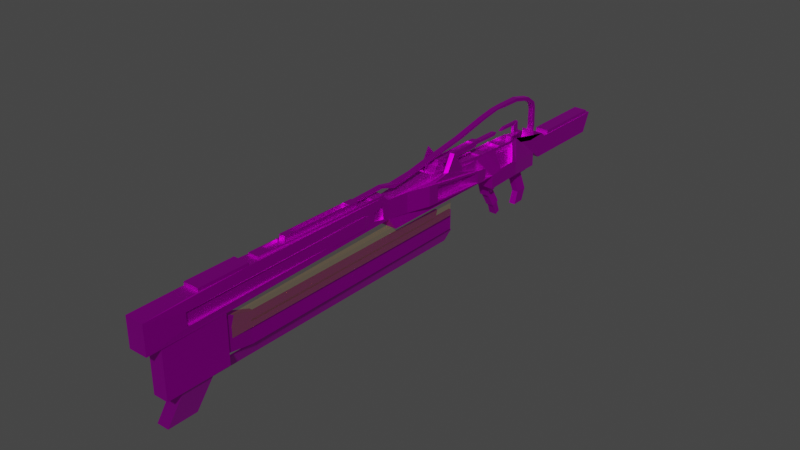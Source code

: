 # Source: electrogun.blend  (saved by Blender 4.4.30; exported with 4.5.12 LTS)
import bpy
from mathutils import Matrix  # noqa: F401  (used for matrix-valued properties, if any)

bpy.ops.wm.read_factory_settings(use_empty=True)
scene = bpy.context.scene
scene.name = 'Scene'

# ---- collections
col_collection = bpy.data.collections.new('Collection'); scene.collection.children.link(col_collection)

# ---- images (referenced by path relative to the original .blend; pixels are not part of the script)
import os
ASSET_DIR = os.environ.get("B2B_ASSET_DIR", "")  # directory of the original .blend (textures are referenced by path, not embedded)
HERE = os.path.dirname(os.path.abspath(__file__))  # packed textures are extracted next to this script under _unpacked/

def load_image(name, relpath, width, height, colorspace="sRGB"):
    """Load a texture the original file referenced (path relative to the .blend, or extracted next to this script)."""
    p = next((c for c in (os.path.join(HERE, relpath), os.path.join(ASSET_DIR, relpath)) if relpath and os.path.exists(c)), "")
    if p:
        img = bpy.data.images.load(p, check_existing=True)
        img.name = name
    else:  # same state as the original file: an image datablock whose file is absent (Cycles renders it pink)
        img = bpy.data.images.new(name, width, height)
        img.source = "FILE"
        img.filepath = "//" + (relpath or name)
    img.colorspace_settings.name = colorspace
    return img
img_metalbridgebeam1_jpg = load_image('metalbridgebeam1.jpg', 'metalbridgebeam1.jpg', 1024, 1024, 'sRGB')

# ---- materials (node trees are filled in below, after node groups)
mat_material_001 = bpy.data.materials.new('Material.001')
mat_material_001.use_transparent_shadow = False
mat_material_011 = bpy.data.materials.new('Material.011')
mat_material_011.surface_render_method = 'BLENDED'
mat_material_011.blend_method = 'BLEND'
mat_material_011.use_transparent_shadow = False

# ---- material node trees
mat_material_001.use_nodes = True; mat_material_001.node_tree.nodes.clear()
_N = mat_material_001.node_tree.nodes; _L = mat_material_001.node_tree.links
n0 = _N.new('ShaderNodeOutputMaterial'); n0.name = 'Material Output'; n0.location = (300, 300)
n1 = _N.new('ShaderNodeBsdfPrincipled'); n1.name = 'Principled BSDF'; n1.location = (10, 300)
n1.distribution = 'GGX'
n1.subsurface_method = 'BURLEY'
n1.inputs[1].default_value = 1.0
n1.inputs[3].default_value = 1.45
n1.inputs[27].default_value = (0.0, 0.0, 0.0, 1.0)
n1.inputs[28].default_value = 1.0
n2 = _N.new('ShaderNodeTexImage'); n2.name = 'Image Texture'; n2.location = (-373, 271)
n2.image = img_metalbridgebeam1_jpg
_L.new(n1.outputs[0], n0.inputs[0])
_L.new(n2.outputs[0], n1.inputs[0])
n0.is_active_output = True
mat_material_011.use_nodes = True; mat_material_011.node_tree.nodes.clear()
_N = mat_material_011.node_tree.nodes; _L = mat_material_011.node_tree.links
n0 = _N.new('ShaderNodeOutputMaterial'); n0.name = 'Material Output'; n0.location = (300, 300)
n1 = _N.new('ShaderNodeBsdfPrincipled'); n1.name = 'Principled BSDF'; n1.location = (10, 300)
n1.distribution = 'GGX'
n1.subsurface_method = 'BURLEY'
n1.inputs[0].default_value = (1.0, 0.5741, 0.02773, 1.0)
n1.inputs[3].default_value = 1.45
n1.inputs[4].default_value = 0.06364
n1.inputs[27].default_value = (0.0, 0.0, 0.0, 1.0)
n1.inputs[28].default_value = 1.0
_L.new(n1.outputs[0], n0.inputs[0])
n0.is_active_output = True

# ---- world
world_world = bpy.data.worlds.new('World'); scene.world = world_world
world_world.use_nodes = True; world_world.node_tree.nodes.clear()
_N = world_world.node_tree.nodes; _L = world_world.node_tree.links
n0 = _N.new('ShaderNodeOutputWorld'); n0.name = 'World Output'; n0.location = (300, 300)
n1 = _N.new('ShaderNodeBackground'); n1.name = 'Background'; n1.location = (10, 300)
n1.inputs[0].default_value = (0.05088, 0.05088, 0.05088, 1.0)
_L.new(n1.outputs[0], n0.inputs[0])
n0.is_active_output = True
world_world.color = (0.05088, 0.05088, 0.05088)
world_world.use_sun_shadow = False
world_world.sun_shadow_jitter_overblur = 0.0

# ---- meshes
me_cube_001 = bpy.data.meshes.new('Cube.001')
me_cube_001.from_pydata([(-0.04594, -5.599, 0.5293), (-0.04594, -5.599, 0.799), (0.01948, -1.079, 0.5809), (0.01948, -1.079, 0.7545), (0.3526, -5.599, 0.5293), (0.3526, -5.599, 0.799), (0.2872, -1.079, 0.5809), (0.2872, -1.079, 0.7545), (-0.007955, 2.041, 0.7805), (-0.007955, 2.041, 0.4312), (0.3146, 2.041, 0.4312), (0.3146, 2.041, 0.7805), (-0.008958, 3.301, 0.7536), (-0.1739, 3.085, 0.4296), (0.4806, 3.085, 0.4296), (0.3156, 3.301, 0.7536), (0.006824, 4.33, 0.5879), (-0.002944, 4.15, 0.2326), (0.3096, 4.15, 0.2326), (0.2998, 4.33, 0.5879), (0.006655, 4.696, 0.502), (-0.002944, 4.352, 0.071), (0.3096, 4.352, 0.071), (0.3, 4.696, 0.502), (0.006655, 6.283, 0.502), (-0.002944, 6.222, 0.071), (0.3096, 6.222, 0.071), (0.3, 6.283, 0.502), (-0.04093, -0.2019, 0.4482), (0.002364, -6.117, 0.3801), (-0.0166, -5.303, 1.02), (-0.04093, -0.2019, 0.882), (0.3476, -0.2019, 0.882), (0.3476, -0.2019, 0.4482), (0.3264, -6.117, 0.3801), (0.3232, -5.303, 1.02), (0.002729, -1.368, 0.5293), (0.002729, -5.599, 0.5293), (0.002729, -5.599, 0.799), (0.002729, -1.368, 0.799), (0.3039, -1.368, 0.799), (0.3039, -1.368, 0.5293), (0.3039, -5.599, 0.5293), (0.3039, -5.599, 0.799), (0.3526, -0.5438, 0.2484), (-0.04594, -0.5438, 0.2484), (0.3096, 2.381, 0.2221), (-0.002944, 2.381, 0.2221), (0.008903, 2.419, 0.7754), (0.2977, 2.419, 0.7754), (0.008903, 2.965, 0.7628), (0.2977, 2.965, 0.7628), (0.05566, 3.832, 0.6087), (0.251, 3.832, 0.6087), (-0.002944, 2.248, 0.7794), (0.3096, 2.248, 0.7794), (0.05566, 3.31, 0.7212), (0.251, 3.31, 0.7212), (0.008903, 2.418, 0.7326), (0.2977, 2.418, 0.7326), (0.008903, 2.964, 0.7201), (0.2977, 2.964, 0.7201), (0.2989, 2.546, -0.003786), (0.00779, 2.546, -0.003786), (0.2448, 3.327, 0.07038), (0.06183, 3.327, 0.07038), (0.2448, 4.045, -0.04711), (0.06183, 4.045, -0.04711), (0.2989, 2.793, 0.01578), (0.00779, 2.793, 0.01578), (0.3096, 4.15, -0.06418), (-0.002944, 4.15, -0.06418), (0.2363, 3.395, 0.08787), (0.07038, 3.395, 0.08787), (0.2363, 3.978, -0.007578), (0.07038, 3.978, -0.007578), (0.2448, 3.327, 0.09889), (0.06183, 3.327, 0.09889), (0.2448, 4.045, -0.0186), (0.06183, 4.045, -0.0186), (0.2251, 3.552, -0.1407), (0.08157, 3.552, -0.1407), (0.2251, 3.821, -0.1344), (0.08157, 3.821, -0.1344), (-0.001532, 0.5709, 0.9611), (0.0571, -4.776, 0.08334), (0.3082, 0.5709, 0.9611), (0.2717, -4.776, 0.08334), (0.03674, 1.466, 0.8509), (-0.1694, 2.674, 0.4137), (0.2699, 1.466, 0.8509), (0.476, 2.674, 0.4137), (-0.1106, 0.1945, 0.8567), (-0.09375, -0.03274, 0.4482), (0.4172, 0.1945, 0.8567), (0.4004, -0.03274, 0.4482), (-0.0834, 1.738, 0.6187), (-0.06077, 1.839, 0.3218), (0.3901, 1.738, 0.6187), (0.3674, 1.839, 0.3218), (-0.1703, 0.3857, 0.8567), (-0.1882, 0.5529, 0.4639), (0.4769, 0.3857, 0.8567), (0.4949, 0.5529, 0.4639), (-0.1431, 1.929, 0.6187), (-0.1647, 1.889, 0.3737), (0.4498, 1.929, 0.6187), (0.4713, 1.889, 0.3737), (0.03871, -3.97, 1.02), (0.2679, -3.97, 1.02), (-0.01263, 2.674, 0.7713), (0.3193, 2.674, 0.7713), (0.02274, 0.7038, 0.8663), (0.2839, 0.7038, 0.8663), (0.0397, 1.113, 0.8043), (0.2669, 1.113, 0.8043), (-0.001532, 0.5599, 0.8881), (0.3082, 0.5599, 0.8881), (0.02735, 1.257, 0.7825), (0.2793, 1.257, 0.7825), (0.0507, 0.8217, 1.043), (0.256, 0.8217, 1.043), (0.06069, 1.043, 0.9401), (0.246, 1.043, 0.9401), (0.02274, 0.7446, 1.079), (0.2839, 0.7446, 1.079), (0.0397, 1.12, 0.9041), (0.2669, 1.12, 0.9041), (0.07363, 1.079, 1.126), (0.22, 1.067, 1.129), (0.0827, 1.041, 1.017), (0.238, 1.028, 1.02), (0.04134, 0.8854, 1.148), (0.2458, 0.8679, 1.153), (0.07081, 1.071, 0.9926), (0.2554, 1.055, 0.9968), (0.09055, 2.182, 1.095), (0.2109, 2.185, 1.105), (0.09977, 2.129, 1.04), (0.2139, 2.132, 1.05), (0.07366, 2.045, 1.126), (0.22, 2.049, 1.139), (0.0827, 2.097, 1.005), (0.238, 2.101, 1.018), (0.1027, 2.842, 1.076), (0.2022, 2.845, 1.085), (0.1071, 2.817, 1.05), (0.2036, 2.819, 1.058), (0.09055, 2.855, 1.09), (0.2109, 2.859, 1.1), (0.09977, 2.803, 1.035), (0.2139, 2.806, 1.044), (-0.002944, 3.135, 0.7589), (0.3096, 3.135, 0.7589), (0.006824, 4.136, 0.5777), (0.2998, 4.136, 0.5777), (0.08914, 3.37, 0.6791), (0.2175, 3.37, 0.6791), (0.08914, 3.76, 0.5952), (0.2175, 3.76, 0.5952), (0.05566, 3.304, 0.6934), (0.251, 3.304, 0.6934), (0.05566, 3.826, 0.5809), (0.251, 3.826, 0.5809), (0.1136, 3.488, 0.8228), (0.1931, 3.488, 0.8228), (0.1136, 3.724, 0.8345), (0.1931, 3.724, 0.8345), (0.08914, 3.408, 0.8187), (0.2175, 3.408, 0.8187), (0.08914, 3.805, 0.8385), (0.2175, 3.805, 0.8385), (0.1169, 3.536, 0.7628), (0.1897, 3.536, 0.7628), (0.1169, 3.683, 0.7701), (0.1897, 3.683, 0.7701), (0.1136, 3.492, 0.7606), (0.1931, 3.492, 0.7606), (0.1136, 3.727, 0.7723), (0.1931, 3.727, 0.7723), (0.1191, 3.534, 1.045), (0.1875, 3.534, 1.045), (0.1191, 3.654, 1.098), (0.1875, 3.654, 1.098), (0.1169, 3.527, 1.041), (0.1897, 3.527, 1.041), (0.1169, 3.662, 1.101), (0.1897, 3.662, 1.101), (0.1191, 3.534, 1.045), (0.1875, 3.534, 1.045), (0.1191, 3.654, 1.098), (0.1875, 3.654, 1.098), (0.1191, 3.053, 1.045), (0.1875, 3.053, 1.045), (0.1191, 3.173, 1.098), (0.1875, 3.173, 1.098), (0.4863, 2.382, 0.0571), (-0.1797, 2.382, 0.0571), (0.4863, 3.223, 0.08746), (-0.1797, 3.223, 0.08746), (0.241, 2.6, -0.2362), (0.0656, 2.6, -0.2362), (0.241, 2.772, -0.1731), (0.0656, 2.772, -0.1731), (0.2486, 2.57, -0.2472), (0.05808, 2.57, -0.2472), (0.2486, 2.802, -0.162), (0.05808, 2.802, -0.162), (0.3026, 2.73, -0.4971), (0.1407, 2.73, -0.4971), (0.3026, 2.848, -0.4538), (0.1407, 2.848, -0.4538), (0.01722, 2.184, 0.8343), (-0.1797, 2.382, 0.3539), (0.2894, 2.184, 0.8343), (0.4863, 2.382, 0.3539), (-0.002944, 3.455, 0.7993), (-0.1797, 3.223, 0.3842), (0.3096, 3.455, 0.7993), (0.4863, 3.223, 0.3842), (0.007889, 2.717, 0.7424), (-0.1448, 2.717, 0.3934), (0.2988, 2.717, 0.7424), (0.4514, 2.717, 0.3934), (0.01216, 3.256, 0.7259), (-0.15, 3.044, 0.4079), (0.2945, 3.256, 0.7259), (0.4566, 3.044, 0.4079), (0.3674, 1.839, 0.5934), (0.4004, -0.03274, 0.882), (-0.06077, 1.839, 0.5934), (-0.09375, -0.03274, 0.882), (0.4713, 1.889, 0.5845), (0.4949, 0.5529, 0.7905), (-0.1647, 1.889, 0.5845), (-0.1882, 0.5529, 0.7905), (0.3901, 1.276, 0.7074), (0.4172, 0.8172, 0.9454), (-0.0834, 1.276, 0.7074), (-0.1106, 0.8172, 0.9454), (0.4498, 1.333, 0.7074), (0.4769, 0.874, 0.9454), (-0.1431, 1.333, 0.7074), (-0.1703, 0.874, 0.9454), (0.4079, 1.336, 0.9215), (0.4317, 1.049, 1.27), (-0.1013, 1.336, 0.9215), (-0.1251, 1.049, 1.27), (0.4353, 1.36, 0.9113), (0.4591, 1.073, 1.26), (-0.1286, 1.36, 0.9113), (-0.1524, 1.073, 1.26), (0.3901, 1.343, 0.9024), (0.4172, 1.014, 1.301), (-0.0834, 1.343, 0.9024), (-0.1106, 1.014, 1.301), (0.4498, 1.395, 0.8801), (0.4769, 1.067, 1.279), (-0.1431, 1.395, 0.8801), (-0.1703, 1.067, 1.279), (0.4079, 1.282, 0.8747), (0.4317, 0.9949, 1.223), (-0.1013, 1.282, 0.8747), (-0.1251, 0.9949, 1.223), (0.4353, 1.306, 0.8645), (0.4591, 1.019, 1.213), (-0.1286, 1.306, 0.8645), (-0.1524, 1.019, 1.213), (-0.04594, -6.424, 0.9869), (0.0202, -0.804, 0.9861), (0.2864, -0.804, 0.9861), (0.3526, -6.424, 0.9869), (-0.0166, -5.303, 1.085), (-0.0166, -4.232, 1.085), (0.3232, -4.232, 1.085), (0.3232, -5.303, 1.085), (0.01948, -0.8308, 0.8111), (0.2872, -0.8308, 0.8111), (-0.0166, -4.232, 1.02), (0.3232, -4.232, 1.02), (0.04175, -1.092, 1.036), (0.2649, -1.092, 1.036), (0.05686, -3.678, 1.064), (0.2498, -3.678, 1.064), (0.0202, -0.802, 1.033), (0.2864, -0.802, 1.033), (0.03871, -3.968, 1.067), (0.2679, -3.968, 1.067), (0.07407, -1.475, 1.001), (0.2326, -1.475, 1.001), (0.08471, -3.296, 1.02), (0.2219, -3.296, 1.02), (0.04175, -1.093, 0.9965), (0.2649, -1.093, 0.9965), (0.05686, -3.679, 1.024), (0.2498, -3.679, 1.024), (0.08992, -1.688, 1.14), (0.2167, -1.688, 1.14), (0.09806, -3.081, 1.155), (0.2086, -3.081, 1.155), (0.07407, -1.474, 1.138), (0.2326, -1.474, 1.138), (0.08471, -3.294, 1.157), (0.2219, -3.294, 1.157), (0.08992, -1.689, 1.032), (0.2167, -1.689, 1.032), (0.09806, -3.082, 1.047), (0.2086, -3.082, 1.047), (0.01948, -0.8308, 0.536), (-0.04594, -6.424, 0.3801), (0.2872, -0.8308, 0.536), (0.3526, -6.424, 0.3801), (0.0571, -4.776, -0.4235), (0.02585, -5.77, -0.6294), (0.2717, -4.776, -0.4235), (0.3029, -5.77, -0.6294), (0.3264, -4.776, 0.3801), (0.002364, -4.776, 0.3801), (0.1234, -5.145, -0.6396), (0.07276, -5.145, -0.6396), (0.192, -4.151, -0.08792), (0.1367, -4.151, -0.08792), (0.2136, -4.162, -0.5579), (0.1152, -4.162, -0.5579), (0.1895, 1.375, -0.1207), (0.1393, 1.375, -0.1207), (0.1895, 1.375, -0.5579), (0.1393, 1.375, -0.5579), (0.2717, -4.711, 0.2781), (0.0571, -4.711, 0.2781), (0.192, -4.108, 0.0412), (0.1367, -4.108, 0.0412), (0.2136, -4.162, -0.1207), (0.1152, -4.162, -0.1207), (0.2136, -4.097, 0.074), (0.1152, -4.097, 0.074), (0.192, 0.886, -0.08792), (0.1367, 0.886, -0.08792), (0.192, 0.9289, 0.0412), (0.1367, 0.9289, 0.0412), (0.009897, 2.674, 0.7466), (-0.1469, 2.674, 0.389), (0.2968, 2.674, 0.7466), (0.4535, 2.674, 0.389), (0.01357, 3.301, 0.7289), (-0.1514, 3.085, 0.405), (0.2931, 3.301, 0.7289), (0.458, 3.085, 0.405), (0.007889, 2.717, 0.66), (-0.1448, 2.717, 0.311), (0.2988, 2.717, 0.66), (0.4514, 2.717, 0.311), (0.01216, 3.256, 0.6435), (-0.15, 3.044, 0.3255), (0.2945, 3.256, 0.6435), (0.4566, 3.044, 0.3255), (0.01948, -0.6781, 0.8841), (0.01948, -0.6781, 0.4765), (0.2872, -0.6781, 0.8841), (0.2872, -0.6781, 0.4765), (0.01948, -1.232, 0.7579), (0.01948, -1.232, 0.5767), (0.2872, -1.232, 0.7579), (0.2872, -1.232, 0.5767), (0.0617, -0.8308, 0.8111), (0.0617, -0.8308, 0.536), (0.2449, -0.8308, 0.8111), (0.2449, -0.8308, 0.536), (0.0617, -1.079, 0.7545), (0.0617, -1.079, 0.5809), (0.2449, -1.079, 0.7545), (0.2449, -1.079, 0.5809), (0.06226, 0.9124, 1.125), (0.2314, 0.8979, 1.129), (0.06226, 2.213, 1.127), (0.2314, 2.218, 1.141), (0.07495, 1.079, 1.102), (0.2213, 1.067, 1.104), (0.07498, 2.046, 1.102), (0.2213, 2.049, 1.115), (-0.002944, 2.382, 0.8297), (0.3096, 2.382, 0.8297), (0.02735, 1.268, 0.8555), (0.2793, 1.268, 0.8555), (0.01722, 2.183, 0.7972), (0.2894, 2.183, 0.7972), (0.03674, 1.465, 0.8138), (0.2699, 1.465, 0.8138), (-0.1929, 0.2849, 0.882), (-0.1929, 0.2849, 0.4482), (0.4996, 0.2849, 0.882), (0.4996, 0.2849, 0.4482), (-0.16, 2.157, 0.5934), (-0.16, 2.157, 0.3218), (0.4666, 2.157, 0.5934), (0.4666, 2.157, 0.3218), (-0.07294, 0.1105, 0.7905), (-0.07294, 0.1105, 0.4639), (0.3796, 0.1105, 0.7905), (0.3796, 0.1105, 0.4639), (-0.0494, 1.446, 0.5845), (-0.0494, 1.446, 0.3737), (0.3561, 1.446, 0.5845), (0.3561, 1.446, 0.3737), (-0.002944, 4.458, 0.5946), (0.3096, 4.458, 0.5946), (-0.002944, 4.007, 0.571), (0.3096, 4.007, 0.571), (0.02119, 4.272, 0.6842), (0.2855, 4.272, 0.6842), (0.02119, 4.181, 0.7324), (0.2855, 4.181, 0.7324), (0.006824, 4.312, 0.6627), (0.2998, 4.312, 0.6627), (0.006824, 4.14, 0.7539), (0.2998, 4.14, 0.7539), (0.08996, 4.235, 0.6435), (0.2167, 4.235, 0.6435), (0.08996, 4.168, 0.6793), (0.2167, 4.168, 0.6793), (0.02119, 4.247, 0.6373), (0.2855, 4.247, 0.6373), (0.02119, 4.156, 0.6855), (0.2855, 4.156, 0.6855), (0.08996, 4.277, 0.8136), (0.2167, 4.277, 0.8136), (0.08996, 4.201, 0.8095), (0.2167, 4.201, 0.8095), (0.08996, 4.261, 1.253), (0.2167, 4.261, 1.253), (0.08996, 4.203, 1.203), (0.2167, 4.203, 1.203), (0.08996, 4.22, 1.374), (0.2167, 4.22, 1.374), (0.08996, 4.162, 1.324), (0.2167, 4.162, 1.324), (0.09529, 4.22, 1.374), (0.222, 4.22, 1.374), (0.09529, 4.162, 1.324), (0.222, 4.162, 1.324), (0.09529, 3.986, 1.543), (0.222, 3.986, 1.543), (0.09529, 3.958, 1.472), (0.222, 3.958, 1.472), (0.09544, 3.577, 1.64), (0.2222, 3.577, 1.64), (0.09515, 3.548, 1.57), (0.2219, 3.548, 1.569), (0.09544, 3.05, 1.635), (0.2222, 3.051, 1.635), (0.09515, 3.097, 1.575), (0.2219, 3.097, 1.574), (0.09544, 2.785, 1.622), (0.2222, 2.785, 1.622), (0.09515, 2.853, 1.587), (0.2219, 2.853, 1.587), (0.09545, 2.353, 1.549), (0.2222, 2.353, 1.549), (0.09516, 2.421, 1.514), (0.2219, 2.421, 1.514), (0.2222, 2.353, 1.549), (0.09545, 2.353, 1.549), (0.09516, 2.421, 1.514), (0.2219, 2.421, 1.514), (0.09602, 1.595, 1.38), (0.2227, 1.596, 1.38), (0.09573, 1.663, 1.345), (0.2225, 1.664, 1.345), (0.09604, 0.5549, 1.216), (0.2228, 0.5555, 1.216), (0.09575, 0.6228, 1.181), (0.2225, 0.6233, 1.181), (0.09605, 0.1185, 1.138), (0.2228, 0.119, 1.138), (0.09576, 0.1864, 1.103), (0.2225, 0.1869, 1.103), (0.09606, -0.4351, 1.094), (0.2228, -0.4349, 1.093), (0.09577, -0.4344, 1.017), (0.2225, -0.4341, 1.017), (0.115, -0.7568, 1.17), (0.2038, -0.7566, 1.17), (0.1148, -0.7562, 1.117), (0.2036, -0.7561, 1.116), (0.08891, -1.734, 1.12), (0.1777, -1.734, 1.12), (0.08871, -1.734, 1.066), (0.1775, -1.734, 1.066), (-0.002944, 4.554, 0.502), (0.3096, 4.554, 0.502), (-0.002944, 6.424, 0.502), (0.3096, 6.424, 0.502), (0.01497, 5.838, 0.5878), (0.2917, 5.838, 0.5878), (0.01497, 6.203, 0.5878), (0.2917, 6.203, 0.5878), (0.004647, 4.685, 0.5878), (0.302, 4.685, 0.5878), (0.004647, 6.293, 0.5878), (0.302, 6.293, 0.5878), (0.3094, 2.703, -0.507), (0.1339, 2.703, -0.507), (0.3094, 2.875, -0.4439), (0.1339, 2.875, -0.4439), (0.3026, 2.822, -0.748), (0.1407, 2.822, -0.748), (0.3026, 2.94, -0.7047), (0.1407, 2.94, -0.7047), (0.2363, 3.391, -0.1445), (0.07038, 3.391, -0.1445), (0.2363, 3.982, -0.1307), (0.07038, 3.982, -0.1307), (0.3449, 3.56, -0.481), (0.2014, 3.56, -0.481), (0.3449, 3.829, -0.4747), (0.2014, 3.829, -0.4747), (0.3449, 3.464, -0.746), (0.2014, 3.464, -0.746), (0.3449, 3.733, -0.7397), (0.2014, 3.733, -0.7397), (0.002364, -4.776, -0.6294), (0.002364, -6.117, -0.6294), (0.3264, -4.776, -0.6294), (0.3264, -6.117, -0.6294), (-0.09378, -5.145, -0.9601), (-0.4996, -5.77, -1.64), (-0.04315, -5.145, -0.9601), (-0.2225, -5.77, -1.64), (0.3029, -5.123, -0.6294), (0.02585, -5.123, -0.6294), (-0.2225, -5.123, -1.64), (-0.4996, -5.123, -1.64), (0.1234, 1.492, -0.6396), (0.07276, 1.492, -0.6396), (-0.04315, 1.492, -0.9601), (-0.09378, 1.492, -0.9601)], [], [(363, 362, 40, 41), (32, 33, 95, 229), (362, 5, 43, 40), (311, 271, 268, 309), (34, 29, 521, 523), (35, 279, 274, 275), (12, 13, 345, 344), (359, 357, 45, 44), (86, 383, 119, 117), (10, 11, 228, 99), (218, 219, 18, 405), (110, 12, 344, 340), (213, 217, 199, 197), (216, 380, 54, 152), (404, 405, 489, 488), (17, 18, 70, 71), (404, 216, 152, 406), (217, 216, 404, 17), (21, 488, 490, 25), (17, 404, 488, 21), (405, 18, 22, 489), (18, 17, 21, 22), (25, 490, 491, 26), (489, 22, 26, 491), (22, 21, 25, 26), (27, 24, 498, 499), (0, 361, 357, 309), (1, 0, 309, 268), (360, 1, 268, 356), (2, 3, 368, 369), (308, 2, 369, 365), (363, 4, 311, 359), (5, 362, 358, 271), (4, 5, 271, 311), (37, 38, 39, 36), (41, 40, 43, 42), (1, 360, 39, 38), (361, 0, 37, 36), (5, 4, 42, 43), (4, 363, 41, 42), (360, 361, 36, 39), (0, 1, 38, 37), (44, 45, 47, 46), (213, 215, 46, 47), (357, 213, 47, 45), (215, 359, 44, 46), (50, 48, 58, 60), (52, 56, 160, 162), (218, 405, 407, 153), (381, 218, 153, 55), (380, 381, 55, 54), (155, 19, 413, 415), (49, 48, 54, 55), (50, 51, 153, 152), (48, 50, 152, 54), (51, 49, 55, 153), (58, 59, 61, 60), (48, 49, 59, 58), (49, 51, 61, 59), (51, 50, 60, 61), (63, 69, 207, 205), (65, 67, 79, 77), (217, 17, 71, 199), (18, 219, 198, 70), (219, 215, 196, 198), (215, 213, 197, 196), (65, 64, 198, 199), (66, 67, 71, 70), (64, 66, 70, 198), (67, 65, 199, 71), (74, 72, 508, 510), (67, 66, 78, 79), (66, 64, 76, 78), (64, 65, 77, 76), (73, 72, 76, 77), (74, 75, 79, 78), (72, 74, 78, 76), (75, 73, 77, 79), (81, 83, 515, 513), (72, 73, 509, 508), (73, 75, 511, 509), (75, 74, 510, 511), (31, 28, 357, 356), (33, 32, 358, 359), (9, 8, 380, 213), (11, 10, 215, 381), (10, 33, 359, 215), (32, 11, 381, 358), (28, 9, 213, 357), (8, 31, 356, 380), (100, 92, 239, 243), (106, 98, 236, 240), (9, 28, 93, 97), (33, 10, 99, 95), (8, 9, 97, 230), (28, 31, 231, 93), (31, 8, 230, 231), (11, 32, 229, 228), (234, 105, 401, 400), (103, 107, 403, 399), (99, 228, 394, 395), (229, 95, 391, 390), (97, 93, 389, 393), (95, 99, 395, 391), (230, 97, 393, 392), (93, 231, 388, 389), (86, 84, 356, 358), (212, 88, 386, 384), (383, 86, 358, 381), (84, 382, 380, 356), (112, 113, 125, 124), (84, 86, 117, 116), (382, 84, 116, 118), (383, 382, 118, 119), (113, 112, 116, 117), (114, 115, 119, 118), (115, 113, 117, 119), (112, 114, 118, 116), (121, 123, 135, 133), (114, 112, 124, 126), (115, 114, 126, 127), (113, 115, 127, 125), (121, 120, 124, 125), (122, 123, 127, 126), (123, 121, 125, 127), (120, 122, 126, 124), (373, 131, 143, 375), (120, 121, 133, 132), (122, 120, 132, 134), (123, 122, 134, 135), (373, 372, 132, 133), (130, 131, 135, 134), (131, 373, 133, 135), (372, 130, 134, 132), (137, 139, 151, 149), (129, 141, 379, 377), (130, 372, 374, 142), (131, 130, 142, 143), (137, 136, 374, 375), (138, 139, 143, 142), (139, 137, 375, 143), (136, 138, 142, 374), (144, 145, 147, 146), (136, 137, 149, 148), (138, 136, 148, 150), (139, 138, 150, 151), (145, 144, 148, 149), (146, 147, 151, 150), (147, 145, 149, 151), (144, 146, 150, 148), (57, 56, 152, 153), (52, 53, 407, 406), (53, 57, 153, 407), (56, 52, 406, 152), (157, 159, 171, 169), (53, 52, 162, 163), (57, 53, 163, 161), (56, 57, 161, 160), (157, 156, 160, 161), (158, 159, 163, 162), (159, 157, 161, 163), (156, 158, 162, 160), (166, 164, 176, 178), (156, 157, 169, 168), (158, 156, 168, 170), (159, 158, 170, 171), (165, 164, 168, 169), (166, 167, 171, 170), (167, 165, 169, 171), (164, 166, 170, 168), (174, 172, 184, 186), (167, 166, 178, 179), (165, 167, 179, 177), (164, 165, 177, 176), (173, 172, 176, 177), (174, 175, 179, 178), (175, 173, 177, 179), (172, 174, 178, 176), (181, 183, 191, 189), (175, 174, 186, 187), (173, 175, 187, 185), (172, 173, 185, 184), (181, 180, 184, 185), (182, 183, 187, 186), (183, 181, 185, 187), (180, 182, 186, 184), (190, 188, 192, 194), (180, 181, 189, 188), (182, 180, 188, 190), (183, 182, 190, 191), (192, 193, 195, 194), (191, 190, 194, 195), (189, 191, 195, 193), (188, 189, 193, 192), (63, 62, 196, 197), (68, 69, 199, 198), (69, 63, 197, 199), (62, 68, 198, 196), (201, 203, 503, 501), (62, 63, 205, 204), (68, 62, 204, 206), (69, 68, 206, 207), (201, 200, 204, 205), (202, 203, 207, 206), (203, 201, 205, 207), (200, 202, 206, 204), (209, 211, 507, 505), (200, 201, 501, 500), (202, 200, 500, 502), (203, 202, 502, 503), (110, 89, 213, 380), (91, 111, 381, 215), (13, 12, 216, 217), (15, 14, 219, 218), (12, 110, 380, 216), (89, 13, 217, 213), (14, 91, 215, 219), (111, 15, 218, 381), (225, 221, 349, 353), (226, 222, 350, 354), (89, 110, 340, 341), (15, 111, 342, 346), (13, 89, 341, 345), (14, 15, 346, 347), (111, 91, 343, 342), (91, 14, 347, 343), (94, 98, 228, 229), (96, 92, 231, 230), (106, 102, 390, 394), (100, 104, 392, 388), (104, 96, 230, 392), (92, 100, 388, 231), (102, 94, 229, 390), (98, 106, 394, 228), (241, 240, 256, 257), (238, 242, 258, 254), (104, 100, 243, 242), (92, 96, 238, 239), (94, 102, 241, 237), (96, 104, 242, 238), (102, 106, 240, 241), (98, 94, 237, 236), (251, 247, 263, 267), (248, 244, 260, 264), (236, 237, 253, 252), (240, 236, 252, 256), (243, 239, 255, 259), (242, 243, 259, 258), (239, 238, 254, 255), (237, 241, 257, 253), (245, 244, 252, 253), (246, 247, 255, 254), (248, 249, 257, 256), (251, 250, 258, 259), (250, 246, 254, 258), (247, 251, 259, 255), (249, 245, 253, 257), (244, 248, 256, 252), (260, 261, 265, 264), (263, 262, 266, 267), (250, 251, 267, 266), (247, 246, 262, 263), (245, 249, 265, 261), (246, 250, 266, 262), (249, 248, 264, 265), (244, 245, 261, 260), (30, 278, 356, 268), (109, 270, 285, 287), (279, 35, 271, 358), (35, 30, 268, 271), (274, 273, 272, 275), (278, 30, 272, 273), (30, 35, 275, 272), (279, 278, 273, 274), (269, 270, 358, 356), (109, 108, 278, 279), (108, 269, 356, 278), (270, 109, 279, 358), (280, 282, 294, 292), (108, 109, 287, 286), (269, 108, 286, 284), (270, 269, 284, 285), (280, 281, 285, 284), (283, 282, 286, 287), (282, 280, 284, 286), (281, 283, 287, 285), (288, 290, 302, 300), (281, 280, 292, 293), (283, 281, 293, 295), (282, 283, 295, 294), (288, 289, 293, 292), (291, 290, 294, 295), (290, 288, 292, 294), (289, 291, 295, 293), (299, 297, 305, 307), (289, 288, 300, 301), (291, 289, 301, 303), (290, 291, 303, 302), (296, 297, 301, 300), (299, 298, 302, 303), (298, 296, 300, 302), (297, 299, 303, 301), (306, 307, 305, 304), (298, 299, 307, 306), (296, 298, 306, 304), (297, 296, 304, 305), (317, 29, 309, 357), (316, 317, 357, 359), (34, 316, 359, 311), (29, 34, 311, 309), (528, 315, 527, 530), (312, 85, 333, 323), (316, 34, 523, 522), (29, 317, 520, 521), (87, 85, 317, 316), (312, 314, 522, 520), (314, 87, 316, 522), (85, 312, 520, 317), (323, 333, 325, 327), (314, 312, 323, 322), (87, 314, 322, 332), (333, 85, 329, 335), (325, 324, 326, 327), (322, 323, 327, 326), (332, 322, 326, 324), (333, 332, 324, 325), (329, 328, 334, 335), (320, 321, 337, 336), (87, 332, 334, 328), (85, 87, 328, 329), (321, 320, 332, 333), (330, 331, 335, 334), (331, 321, 333, 335), (320, 330, 334, 332), (336, 337, 339, 338), (330, 320, 336, 338), (331, 330, 338, 339), (321, 331, 339, 337), (220, 221, 341, 340), (223, 222, 342, 343), (225, 224, 344, 345), (226, 227, 347, 346), (224, 220, 340, 344), (221, 225, 345, 341), (227, 223, 343, 347), (222, 226, 346, 342), (349, 348, 352, 353), (350, 351, 355, 354), (227, 226, 354, 355), (222, 223, 351, 350), (223, 227, 355, 351), (220, 224, 352, 348), (224, 225, 353, 352), (221, 220, 348, 349), (308, 276, 356, 357), (277, 310, 359, 358), (3, 2, 361, 360), (6, 7, 362, 363), (2, 308, 357, 361), (276, 3, 360, 356), (7, 277, 358, 362), (310, 6, 363, 359), (369, 368, 364, 365), (370, 371, 367, 366), (276, 308, 365, 364), (6, 310, 367, 371), (3, 276, 364, 368), (7, 6, 371, 370), (310, 277, 366, 367), (277, 7, 370, 366), (129, 128, 372, 373), (140, 141, 375, 374), (141, 129, 373, 375), (128, 140, 374, 372), (376, 377, 379, 378), (128, 129, 377, 376), (140, 128, 376, 378), (141, 140, 378, 379), (212, 214, 381, 380), (90, 88, 382, 383), (88, 212, 380, 382), (214, 90, 383, 381), (386, 387, 385, 384), (214, 212, 384, 385), (90, 214, 385, 387), (88, 90, 387, 386), (235, 101, 389, 388), (103, 233, 390, 391), (105, 234, 392, 393), (232, 107, 395, 394), (107, 103, 391, 395), (233, 232, 394, 390), (101, 105, 393, 389), (234, 235, 388, 392), (398, 399, 403, 402), (397, 396, 400, 401), (101, 235, 396, 397), (235, 234, 400, 396), (232, 233, 398, 402), (107, 232, 402, 403), (233, 103, 399, 398), (105, 101, 397, 401), (16, 19, 405, 404), (155, 154, 406, 407), (154, 16, 404, 406), (19, 155, 407, 405), (408, 410, 422, 420), (154, 155, 415, 414), (16, 154, 414, 412), (19, 16, 412, 413), (408, 409, 413, 412), (411, 410, 414, 415), (410, 408, 412, 414), (409, 411, 415, 413), (416, 418, 426, 424), (409, 408, 420, 421), (411, 409, 421, 423), (410, 411, 423, 422), (416, 417, 421, 420), (419, 418, 422, 423), (418, 416, 420, 422), (417, 419, 423, 421), (424, 426, 430, 428), (417, 416, 424, 425), (419, 417, 425, 427), (418, 419, 427, 426), (429, 428, 432, 433), (425, 424, 428, 429), (427, 425, 429, 431), (426, 427, 431, 430), (433, 432, 436, 437), (431, 429, 433, 435), (430, 431, 435, 434), (428, 430, 434, 432), (439, 437, 441, 443), (435, 433, 437, 439), (434, 435, 439, 438), (432, 434, 438, 436), (440, 442, 446, 444), (438, 439, 443, 442), (436, 438, 442, 440), (437, 436, 440, 441), (444, 446, 450, 448), (441, 440, 444, 445), (443, 441, 445, 447), (442, 443, 447, 446), (451, 449, 453, 455), (445, 444, 448, 449), (447, 445, 449, 451), (446, 447, 451, 450), (452, 454, 458, 456), (450, 451, 455, 454), (448, 450, 454, 452), (449, 448, 452, 453), (466, 467, 471, 470), (453, 452, 456, 457), (455, 453, 457, 459), (454, 455, 459, 458), (462, 463, 467, 466), (456, 461, 460, 457), (458, 462, 461, 456), (459, 463, 462, 458), (457, 460, 463, 459), (460, 461, 464, 465), (463, 460, 465, 467), (461, 462, 466, 464), (471, 469, 473, 475), (465, 464, 468, 469), (467, 465, 469, 471), (464, 466, 470, 468), (474, 475, 479, 478), (468, 470, 474, 472), (470, 471, 475, 474), (469, 468, 472, 473), (477, 476, 480, 481), (473, 472, 476, 477), (475, 473, 477, 479), (472, 474, 478, 476), (483, 481, 485, 487), (479, 477, 481, 483), (476, 478, 482, 480), (478, 479, 483, 482), (485, 484, 486, 487), (480, 482, 486, 484), (482, 483, 487, 486), (481, 480, 484, 485), (23, 20, 488, 489), (24, 27, 491, 490), (20, 24, 490, 488), (27, 23, 489, 491), (492, 493, 495, 494), (24, 20, 496, 498), (20, 23, 497, 496), (23, 27, 499, 497), (493, 492, 496, 497), (494, 495, 499, 498), (492, 494, 498, 496), (495, 493, 497, 499), (209, 208, 500, 501), (210, 211, 503, 502), (211, 209, 501, 503), (208, 210, 502, 500), (504, 505, 507, 506), (208, 209, 505, 504), (210, 208, 504, 506), (211, 210, 506, 507), (81, 80, 508, 509), (82, 83, 511, 510), (80, 82, 510, 508), (83, 81, 509, 511), (514, 512, 516, 518), (83, 82, 514, 515), (82, 80, 512, 514), (80, 81, 513, 512), (516, 517, 519, 518), (512, 513, 517, 516), (513, 515, 519, 517), (515, 514, 518, 519), (529, 313, 521, 520), (528, 529, 520, 522), (315, 528, 522, 523), (313, 315, 523, 521), (531, 530, 527, 525), (313, 529, 531, 525), (315, 313, 525, 527), (526, 524, 535, 534), (318, 319, 529, 528), (524, 526, 530, 531), (526, 318, 528, 530), (319, 524, 531, 529), (533, 532, 534, 535), (318, 526, 534, 532), (319, 318, 532, 533), (524, 319, 533, 535)])
_uv = me_cube_001.uv_layers.new(name='UVMap')
_uv.uv.foreach_set('vector', [0.3092, 0.6455, 0.3092, 0.6905, 0.306, 0.701, 0.306, 0.6339, 0.3687, 0.4992, 0.3687, 0.6073, 0.3587, 0.6074, 0.3587, 0.4994, 0.4916, 0.779, 0.4943, 0.8938, 0.4852, 0.8907, 0.4943, 0.7834, 0.2983, 0.6549, 0.2228, 0.6549, 0.2228, 0.5037, 0.2983, 0.5037, 0.1823, 1.081e-07, 0.2438, 0.0, 0.2438, 0.2514, 0.1823, 0.2514, 0.01461, 0.4108, 0.02838, 0.4108, 0.02838, 0.4271, 0.01461, 0.4271, 0.4972, 0.6765, 0.4972, 0.7785, 0.492, 0.7781, 0.492, 0.6761, 0.3399, 0.7341, 0.3399, 0.6326, 0.3683, 0.6077, 0.3683, 0.7589, 0.4254, 0.9862, 0.4254, 0.9545, 0.4305, 0.9394, 0.4305, 0.9711, 0.322, 0.2206, 0.3182, 0.1341, 0.3302, 0.1784, 0.3331, 0.2456, 0.0743, 0.06707, 0.1257, 2.217e-06, 0.1454, 0.06707, 0.1006, 0.06708, 0.2904, 0.2518, 0.2904, 0.2356, 0.2947, 0.2349, 0.2947, 0.251, 0.4359, 0.3266, 0.4252, 0.3347, 0.4243, 0.2608, 0.435, 0.2527, 0.3683, 0.8993, 0.3763, 0.8755, 0.3817, 0.8827, 0.3748, 0.9015, 0.4647, 0.3713, 0.4647, 0.2527, 0.4763, 0.2527, 0.4763, 0.3713, 0.1454, 0.1856, 0.1454, 0.06707, 0.1823, 0.06707, 0.1823, 0.1856, 0.3754, 0.9547, 0.3683, 0.8993, 0.3748, 0.9015, 0.3817, 0.9515, 0.1257, 0.2527, 0.0743, 0.1856, 0.1006, 0.1856, 0.1454, 0.1856, 0.3837, 0.6077, 0.3837, 0.5002, 0.4077, 0.4979, 0.4077, 0.6054, 0.3802, 0.5678, 0.382, 0.4773, 0.3837, 0.5002, 0.3837, 0.6077, 0.3754, 0.3831, 0.3736, 0.2926, 0.3772, 0.2527, 0.3772, 0.3602, 0.1677, 0.7575, 0.1677, 0.876, 0.1475, 0.876, 0.1475, 0.7575, 0.05343, 0.6969, 0.0, 0.6969, 1.352e-08, 0.5783, 0.05343, 0.5783, 0.3772, 0.3602, 0.3772, 0.2527, 0.4012, 0.255, 0.4012, 0.3624, 0.4164, 0.747, 0.4164, 0.8656, 0.3924, 0.8656, 0.3924, 0.747, 0.2246, 0.8708, 0.2246, 0.7595, 0.2246, 0.7595, 0.2246, 0.8708, 0.3076, 0.03716, 0.2509, 0.04924, 0.2438, 0.02426, 0.3182, 0.0, 0.3076, 0.1044, 0.3076, 0.03716, 0.3182, 0.0, 0.3182, 0.1512, 0.2509, 0.09437, 0.3076, 0.1044, 0.3182, 0.1512, 0.2438, 0.1258, 0.4985, 0.3938, 0.4985, 0.437, 0.4905, 0.437, 0.4905, 0.3938, 0.4985, 0.3822, 0.4985, 0.3938, 0.4905, 0.3938, 0.4905, 0.3822, 0.06718, 0.3007, 0.0106, 0.2884, 0.0, 0.2513, 0.0743, 0.2757, 0.0106, 0.3556, 0.06718, 0.3459, 0.0743, 0.3773, 9.016e-09, 0.4024, 0.0106, 0.2884, 0.0106, 0.3556, 9.016e-09, 0.4024, 0.0, 0.2513, 0.0, 0.6969, 0.03362, 0.6969, 0.03362, 0.8056, 2.254e-09, 0.8056, 0.2169, 0.7653, 0.1833, 0.7653, 0.1833, 0.6566, 0.2169, 0.6566, 0.4936, 0.2527, 0.4906, 0.3675, 0.4936, 0.363, 0.4845, 0.2558, 0.3029, 0.6549, 0.3057, 0.7702, 0.2966, 0.7671, 0.3057, 0.66, 0.45, 0.9094, 0.45, 0.9765, 0.4408, 0.9765, 0.4408, 0.9094, 0.4872, 0.4654, 0.4844, 0.5807, 0.4872, 0.5756, 0.4781, 0.4685, 0.4739, 0.9394, 0.4739, 0.9844, 0.4707, 0.996, 0.4707, 0.9289, 0.4905, 0.3822, 0.4905, 0.4493, 0.4813, 0.4493, 0.4813, 0.3822, 0.2209, 0.5054, 0.2209, 0.6566, 0.1833, 0.6401, 0.1833, 0.5216, 0.3855, 0.0, 0.3855, 0.2527, 0.3691, 0.1856, 0.3691, 0.06706, 0.0, 0.8888, 0.01259, 0.8113, 0.0284, 0.8056, 0.0284, 0.8817, 0.319, 0.8753, 0.306, 0.7972, 0.3345, 0.8044, 0.3345, 0.8804, 0.2696, 0.2492, 0.2696, 0.2349, 0.2748, 0.2372, 0.2748, 0.2516, 0.2228, 0.6101, 0.2228, 0.6412, 0.2212, 0.635, 0.2212, 0.6039, 0.1475, 0.9314, 0.1545, 0.876, 0.1608, 0.8792, 0.1539, 0.9292, 0.1554, 0.9553, 0.1475, 0.9314, 0.1539, 0.9292, 0.1608, 0.948, 0.486, 0.2201, 0.486, 0.1016, 0.4921, 0.1016, 0.4921, 0.2201, 0.04993, 0.9119, 0.04744, 0.9094, 0.04769, 0.8907, 0.04993, 0.868, 0.4757, 0.2157, 0.4757, 0.1061, 0.4778, 0.1016, 0.4778, 0.2202, 0.4687, 0.1061, 0.4687, 0.2156, 0.4666, 0.2201, 0.4666, 0.1016, 0.4757, 0.1061, 0.4687, 0.1061, 0.4666, 0.1016, 0.4778, 0.1016, 0.4687, 0.2156, 0.4757, 0.2157, 0.4778, 0.2202, 0.4666, 0.2201, 0.1276, 0.648, 0.1276, 0.7576, 0.1207, 0.7576, 0.1207, 0.648, 0.3345, 0.9068, 0.3345, 0.7972, 0.3398, 0.7972, 0.3398, 0.9068, 0.2748, 0.2515, 0.2748, 0.2372, 0.28, 0.2349, 0.28, 0.2492, 0.1223, 0.8672, 0.1223, 0.7576, 0.1276, 0.7576, 0.1276, 0.8672, 0.5, 0.3131, 0.4968, 0.3178, 0.4968, 0.2738, 0.5, 0.2527, 0.4458, 0.1725, 0.4458, 0.2071, 0.4439, 0.2011, 0.4439, 0.1665, 0.1257, 0.2527, 0.1454, 0.1856, 0.1823, 0.1856, 0.1626, 0.2527, 0.1454, 0.06707, 0.1257, 2.217e-06, 0.1626, 0.0, 0.1823, 0.06707, 0.1723, 0.7602, 0.183, 0.7682, 0.1822, 0.8421, 0.1715, 0.8341, 0.1493, 0.2527, 0.1493, 0.5054, 0.1123, 0.5054, 0.1123, 0.2527, 0.3131, 0.5399, 0.3131, 0.6093, 0.3109, 0.701, 0.3109, 0.4483, 0.328, 0.6093, 0.328, 0.5399, 0.3302, 0.5153, 0.3302, 0.6339, 0.3131, 0.6093, 0.328, 0.6093, 0.3302, 0.6339, 0.3109, 0.701, 0.328, 0.5399, 0.3131, 0.5399, 0.3109, 0.4483, 0.3302, 0.5153, 0.05019, 0.9615, 0.05771, 0.9378, 0.05771, 0.9956, 0.05012, 0.9922, 0.328, 0.5399, 0.328, 0.6093, 0.3245, 0.6093, 0.3245, 0.5399, 0.4458, 0.2071, 0.4458, 0.1725, 0.4477, 0.1665, 0.4477, 0.2011, 0.3059, 0.8991, 0.3059, 0.9686, 0.3024, 0.9686, 0.3024, 0.8991, 0.3109, 0.5432, 0.3109, 0.6061, 0.3095, 0.6093, 0.3095, 0.5399, 0.3231, 0.6061, 0.3231, 0.5432, 0.3245, 0.5399, 0.3245, 0.6093, 0.3109, 0.6061, 0.3231, 0.6061, 0.3245, 0.6093, 0.3095, 0.6093, 0.3231, 0.5432, 0.3109, 0.5432, 0.3095, 0.5399, 0.3245, 0.5399, 0.1988, 0.9384, 0.2022, 0.9384, 0.2022, 0.9384, 0.1988, 0.9384, 0.3109, 0.6061, 0.3109, 0.5432, 0.3399, 0.5432, 0.3399, 0.6061, 0.0653, 0.9957, 0.05778, 0.9719, 0.05771, 0.9412, 0.0653, 0.9378, 0.306, 0.9433, 0.306, 0.8804, 0.3213, 0.8804, 0.3213, 0.9433, 0.1576, 0.7565, 0.1576, 0.6485, 0.1691, 0.656, 0.1691, 0.7575, 0.3687, 0.6073, 0.3687, 0.4992, 0.3802, 0.4983, 0.3802, 0.5998, 0.4077, 0.5586, 0.4292, 0.4829, 0.4313, 0.4716, 0.4313, 0.6077, 0.4313, 0.1248, 0.4098, 0.04914, 0.4334, 0.0, 0.4334, 0.1362, 0.3683, 0.8286, 0.3912, 0.7919, 0.3861, 0.7683, 0.3912, 0.8755, 0.01738, 0.9525, 0.02669, 0.898, 0.02812, 0.8888, 0.02812, 0.9671, 0.1213, 0.8493, 0.09834, 0.8126, 0.1213, 0.7655, 0.1161, 0.8729, 0.4831, 0.9582, 0.4739, 0.9037, 0.4846, 0.8891, 0.4846, 0.9673, 0.1691, 0.8421, 0.1804, 0.8422, 0.1804, 0.8638, 0.1691, 0.8637, 0.3455, 0.1695, 0.3342, 0.1712, 0.3332, 0.1484, 0.3445, 0.1465, 0.2733, 0.1758, 0.2733, 0.2348, 0.263, 0.2348, 0.2643, 0.1851, 0.3028, 0.2348, 0.2733, 0.2347, 0.278, 0.2158, 0.3028, 0.2143, 0.3399, 0.3642, 0.3437, 0.2777, 0.3548, 0.2527, 0.3519, 0.3199, 0.1576, 0.6485, 0.1576, 0.7565, 0.1476, 0.7564, 0.1476, 0.6483, 0.3448, 0.3942, 0.3399, 0.3642, 0.3519, 0.3199, 0.3548, 0.3957, 0.3182, 0.1341, 0.3231, 0.1041, 0.3331, 0.1026, 0.3302, 0.1784, 0.09612, 0.8186, 0.09834, 0.8709, 0.07653, 0.8742, 0.0743, 0.8219, 0.4611, 0.2527, 0.4439, 0.2523, 0.4439, 0.2071, 0.4611, 0.2075, 0.3331, 0.2456, 0.3302, 0.1784, 0.3489, 0.1756, 0.3519, 0.2428, 0.3587, 0.4994, 0.3587, 0.6074, 0.3399, 0.6077, 0.3399, 0.4997, 0.2643, 0.1851, 0.263, 0.2348, 0.2438, 0.2349, 0.245, 0.1851, 0.3028, 0.2143, 0.278, 0.2158, 0.278, 0.1773, 0.3028, 0.1758, 0.3519, 0.3199, 0.3548, 0.2527, 0.3736, 0.2554, 0.3706, 0.3227, 0.1476, 0.6483, 0.1476, 0.7564, 0.1288, 0.7561, 0.1288, 0.648, 0.4489, 0.7252, 0.4489, 0.6077, 0.4654, 0.6156, 0.4654, 0.7172, 0.4109, 0.226, 0.4109, 0.2451, 0.4064, 0.2432, 0.4064, 0.2241, 0.3325, 0.931, 0.3213, 0.9084, 0.3334, 0.8804, 0.3334, 0.9599, 0.4678, 0.05144, 0.4791, 0.02879, 0.4799, 0.0, 0.4799, 0.07938, 0.3664, 0.7589, 0.3664, 0.858, 0.3399, 0.858, 0.3399, 0.7589, 0.09791, 0.7655, 0.09791, 0.648, 0.107, 0.648, 0.107, 0.7655, 0.4666, 0.2203, 0.4666, 0.2521, 0.4614, 0.2371, 0.4614, 0.2053, 0.4799, 0.09559, 0.4799, 0.0, 0.489, 1.802e-08, 0.489, 0.09559, 0.1098, 0.6572, 0.1098, 0.7563, 0.107, 0.7655, 0.107, 0.648, 0.1179, 0.7499, 0.1179, 0.6637, 0.1207, 0.659, 0.1207, 0.7546, 0.1179, 0.6637, 0.1098, 0.6572, 0.107, 0.648, 0.1207, 0.659, 0.1098, 0.7563, 0.1179, 0.7499, 0.1207, 0.7546, 0.107, 0.7655, 0.07199, 0.882, 0.07335, 0.8558, 0.07428, 0.8697, 0.07428, 0.909, 0.4555, 0.9778, 0.45, 0.9625, 0.4504, 0.9094, 0.4555, 0.9529, 0.1179, 0.6637, 0.1179, 0.7499, 0.1055, 0.7499, 0.1055, 0.6637, 0.4921, 0.1168, 0.4976, 0.1016, 0.4976, 0.1264, 0.4925, 0.1699, 0.08788, 0.6678, 0.08787, 0.7457, 0.08333, 0.7563, 0.08333, 0.6572, 0.1009, 0.7419, 0.1009, 0.6716, 0.1055, 0.6637, 0.1055, 0.7499, 0.1009, 0.6716, 0.08788, 0.6678, 0.08333, 0.6572, 0.1055, 0.6637, 0.08787, 0.7457, 0.1009, 0.7419, 0.1055, 0.7499, 0.08333, 0.7563, 0.4651, 0.6031, 0.4515, 0.6022, 0.45, 0.5748, 0.4651, 0.569, 0.07489, 0.9521, 0.0743, 0.8742, 0.08794, 0.8776, 0.08794, 0.9552, 0.1009, 0.7419, 0.08787, 0.7457, 0.07489, 0.7493, 0.09441, 0.7381, 0.1009, 0.6716, 0.1009, 0.7419, 0.09441, 0.7381, 0.09388, 0.6681, 0.07735, 0.6772, 0.07783, 0.7413, 0.07489, 0.7493, 0.0743, 0.6717, 0.09137, 0.7336, 0.09093, 0.6746, 0.09388, 0.6681, 0.09441, 0.7381, 0.09093, 0.6746, 0.07735, 0.6772, 0.0743, 0.6717, 0.09388, 0.6681, 0.07783, 0.7413, 0.09137, 0.7336, 0.09441, 0.7381, 0.07489, 0.7493, 0.2507, 0.2522, 0.2438, 0.2525, 0.2438, 0.2352, 0.2507, 0.2349, 0.3978, 0.4085, 0.3978, 0.3831, 0.4009, 0.3837, 0.4009, 0.409, 0.0002913, 0.9435, 0.01349, 0.9375, 0.01516, 0.9708, 0.0, 0.9708, 0.4359, 0.4628, 0.4361, 0.4039, 0.4497, 0.4039, 0.4497, 0.4628, 0.3138, 0.2318, 0.3138, 0.1861, 0.318, 0.1758, 0.318, 0.24, 0.307, 0.1888, 0.307, 0.2322, 0.3028, 0.2409, 0.3028, 0.1819, 0.307, 0.2322, 0.3138, 0.2318, 0.318, 0.24, 0.3028, 0.2409, 0.3138, 0.1861, 0.307, 0.1888, 0.3028, 0.1819, 0.318, 0.1758, 0.4166, 0.4557, 0.4166, 0.4179, 0.4199, 0.4177, 0.4199, 0.4544, 0.3399, 0.9862, 0.3399, 0.9405, 0.3485, 0.9405, 0.3485, 0.9862, 0.2576, 0.2523, 0.2507, 0.2522, 0.2507, 0.2349, 0.2576, 0.235, 0.3485, 0.9837, 0.3485, 0.9405, 0.3571, 0.9405, 0.3571, 0.9838, 0.4166, 0.4179, 0.4166, 0.4557, 0.4148, 0.4601, 0.4148, 0.4144, 0.4199, 0.4544, 0.4199, 0.4177, 0.4217, 0.414, 0.4217, 0.4574, 0.4199, 0.4177, 0.4166, 0.4179, 0.4148, 0.4144, 0.4217, 0.414, 0.4166, 0.4557, 0.4199, 0.4544, 0.4217, 0.4574, 0.4148, 0.4601, 0.2774, 0.6771, 0.2774, 0.7512, 0.2725, 0.7735, 0.2725, 0.6549, 0.2918, 0.7512, 0.2918, 0.6771, 0.2966, 0.6549, 0.2966, 0.7735, 0.2918, 0.6771, 0.2774, 0.6771, 0.2725, 0.6549, 0.2966, 0.6549, 0.2774, 0.7512, 0.2918, 0.7512, 0.2966, 0.7735, 0.2725, 0.7735, 0.2577, 0.9552, 0.2629, 0.9345, 0.2629, 0.9951, 0.2578, 0.99, 0.4185, 0.2136, 0.4185, 0.1394, 0.422, 0.1394, 0.422, 0.2136, 0.4185, 0.2508, 0.4185, 0.2197, 0.4201, 0.2136, 0.4201, 0.2446, 0.2774, 0.7512, 0.2774, 0.6771, 0.2808, 0.6771, 0.2808, 0.7512, 0.2826, 0.6898, 0.2826, 0.7385, 0.2808, 0.7512, 0.2808, 0.6771, 0.2934, 0.7385, 0.2934, 0.6898, 0.2952, 0.6771, 0.2952, 0.7512, 0.2934, 0.6898, 0.2826, 0.6898, 0.2808, 0.6771, 0.2952, 0.6771, 0.2826, 0.7385, 0.2934, 0.7385, 0.2952, 0.7512, 0.2808, 0.7512, 0.3029, 0.6332, 0.3059, 0.6361, 0.3059, 0.6516, 0.3029, 0.6487, 4.508e-09, 0.9375, 0.0, 0.8888, 0.01738, 0.8888, 0.01738, 0.9375, 0.4983, 0.594, 0.4931, 0.5733, 0.4933, 0.5385, 0.4983, 0.5334, 0.2934, 0.6898, 0.2934, 0.7385, 0.2632, 0.7385, 0.2632, 0.6898, 0.2328, 0.9479, 0.2328, 0.9781, 0.2317, 0.9874, 0.2317, 0.9387, 0.2359, 0.9781, 0.2359, 0.9479, 0.2369, 0.9387, 0.2369, 0.9874, 0.2359, 0.9479, 0.2328, 0.9479, 0.2317, 0.9387, 0.2369, 0.9387, 0.2328, 0.9781, 0.2359, 0.9781, 0.2369, 0.9874, 0.2317, 0.9874, 0.1804, 0.8439, 0.1823, 0.8421, 0.1823, 0.9115, 0.1806, 0.9263, 0.4623, 0.7733, 0.4623, 0.7432, 0.4701, 0.7432, 0.4701, 0.7733, 0.414, 0.227, 0.417, 0.2241, 0.417, 0.2396, 0.414, 0.2425, 0.4666, 0.2503, 0.4666, 0.2202, 0.4743, 0.2202, 0.4743, 0.2503, 0.05248, 0.7258, 0.05248, 0.6982, 0.05306, 0.6969, 0.05306, 0.727, 0.05053, 0.6982, 0.05053, 0.7258, 0.04995, 0.7271, 0.04995, 0.6969, 0.05053, 0.7258, 0.05248, 0.7258, 0.05306, 0.727, 0.04995, 0.7271, 0.05248, 0.6982, 0.05053, 0.6982, 0.04995, 0.6969, 0.05306, 0.6969, 0.0, 0.0, 0.0, 0.0, 0.0, 0.0, 0.0, 0.0, 0.04744, 0.9503, 0.03362, 0.9503, 0.03362, 0.868, 0.04744, 0.868, 0.3683, 0.8432, 0.3664, 0.8414, 0.3665, 0.7589, 0.3683, 0.7738, 0.4707, 0.9445, 0.4569, 0.9445, 0.4569, 0.8751, 0.4707, 0.8751, 0.4573, 0.8743, 0.4703, 0.8743, 0.4707, 0.8751, 0.4569, 0.8751, 0.4703, 0.8612, 0.4573, 0.8612, 0.4569, 0.8604, 0.4707, 0.8604, 0.4573, 0.8612, 0.4573, 0.8743, 0.4569, 0.8751, 0.4569, 0.8604, 0.4703, 0.8743, 0.4703, 0.8612, 0.4707, 0.8604, 0.4707, 0.8751, 0.2636, 0.2512, 0.2636, 0.2377, 0.2696, 0.2349, 0.2696, 0.2484, 0.0, 0.0, 0.0, 0.0, 0.0, 0.0, 0.0, 0.0, 0.0, 0.0, 0.0, 0.0, 0.0, 0.0, 0.0, 0.0, 0.0, 0.0, 0.0, 0.0, 0.0, 0.0, 0.0, 0.0, 0.3801, 0.4645, 0.3801, 0.4905, 0.3736, 0.4905, 0.3736, 0.4645, 0.3979, 0.2241, 0.3979, 0.2501, 0.3917, 0.2501, 0.3917, 0.2241, 0.2576, 0.2484, 0.2576, 0.2349, 0.2636, 0.2377, 0.2636, 0.2512, 0.3855, 0.2501, 0.3855, 0.2241, 0.3917, 0.2241, 0.3917, 0.2501, 0.1046, 0.4343, 0.1046, 0.3238, 0.1123, 0.2527, 0.1123, 0.5054, 0.2142, 0.4343, 0.2142, 0.3238, 0.2228, 0.2527, 0.2228, 0.5054, 0.4762, 0.3823, 0.4794, 0.3822, 0.4813, 0.4537, 0.4704, 0.4537, 0.2096, 0.8943, 0.2128, 0.8943, 0.2181, 0.9651, 0.2073, 0.9651, 0.183, 0.3458, 0.1907, 0.3458, 0.157, 0.3717, 0.1493, 0.3717, 0.1046, 0.3238, 0.1046, 0.4343, 0.0743, 0.4152, 0.0743, 0.3429, 0.2798, 1.0, 0.2766, 0.9953, 0.2766, 0.9351, 0.2798, 0.9561, 0.2142, 0.3238, 0.2142, 0.4343, 0.1921, 0.4152, 0.1921, 0.3429, 0.183, 0.3458, 0.183, 0.4123, 0.1817, 0.4152, 0.1817, 0.3429, 0.1907, 0.4123, 0.1907, 0.3458, 0.1921, 0.3429, 0.1921, 0.4152, 0.1907, 0.3458, 0.183, 0.3458, 0.1817, 0.3429, 0.1921, 0.3429, 0.183, 0.4123, 0.1907, 0.4123, 0.1921, 0.4152, 0.1817, 0.4152, 0.1505, 0.3743, 0.1558, 0.3743, 0.1558, 0.3743, 0.1505, 0.3743, 0.3371, 0.7733, 0.306, 0.7972, 0.306, 0.7248, 0.3371, 0.701, 0.3399, 0.7879, 0.3371, 0.7733, 0.3371, 0.701, 0.3399, 0.7155, 0.1907, 0.3458, 0.1907, 0.4123, 0.157, 0.4383, 0.157, 0.3717, 0.4321, 0.4317, 0.4323, 0.3418, 0.4359, 0.3266, 0.4359, 0.4461, 0.1793, 0.753, 0.1791, 0.6625, 0.183, 0.648, 0.183, 0.7682, 0.4271, 0.346, 0.424, 0.4277, 0.4221, 0.4392, 0.4252, 0.3347, 0.171, 0.6666, 0.1741, 0.7489, 0.1723, 0.7602, 0.1691, 0.655, 0.424, 0.4277, 0.4321, 0.4317, 0.4359, 0.4461, 0.4221, 0.4392, 0.4323, 0.3418, 0.4271, 0.346, 0.4252, 0.3347, 0.4359, 0.3266, 0.1741, 0.7489, 0.1793, 0.753, 0.183, 0.7682, 0.1723, 0.7602, 0.1791, 0.6625, 0.171, 0.6666, 0.1691, 0.655, 0.183, 0.648, 0.4064, 0.2483, 0.4021, 0.2446, 0.4021, 0.2241, 0.4064, 0.2278, 0.3603, 0.8628, 0.3673, 0.8591, 0.3671, 0.8796, 0.3601, 0.8833, 0.2398, 0.9815, 0.2398, 0.8745, 0.245, 0.8748, 0.245, 0.9818, 0.2989, 0.2355, 0.2989, 0.2517, 0.2947, 0.251, 0.2947, 0.2349, 0.3885, 0.4645, 0.3885, 0.4754, 0.3843, 0.4771, 0.3843, 0.4662, 0.03338, 0.8888, 0.03338, 0.9908, 0.02812, 0.9912, 0.02812, 0.8892, 0.4337, 0.9866, 0.4337, 0.8797, 0.439, 0.8793, 0.439, 0.9863, 0.3801, 0.4754, 0.3801, 0.4645, 0.3843, 0.4662, 0.3843, 0.4771, 0.3366, 0.1087, 0.3342, 0.1712, 0.3302, 0.1784, 0.3331, 0.1026, 0.3559, 0.3271, 0.3583, 0.3896, 0.3548, 0.3957, 0.3519, 0.3199, 0.3455, 0.1695, 0.3479, 0.107, 0.3519, 0.09984, 0.3489, 0.1756, 0.3696, 0.3913, 0.3672, 0.3288, 0.3706, 0.3227, 0.3736, 0.3984, 0.3672, 0.3288, 0.3559, 0.3271, 0.3519, 0.3199, 0.3706, 0.3227, 0.3583, 0.3896, 0.3696, 0.3913, 0.3736, 0.3984, 0.3548, 0.3957, 0.3479, 0.107, 0.3366, 0.1087, 0.3331, 0.1026, 0.3519, 0.09984, 0.3342, 0.1712, 0.3455, 0.1695, 0.3489, 0.1756, 0.3302, 0.1784, 0.4411, 0.08417, 0.4431, 0.02399, 0.4468, 0.06641, 0.4492, 0.1658, 0.3549, 0.3499, 0.3661, 0.3518, 0.3643, 0.3945, 0.3527, 0.3981, 0.4489, 0.7737, 0.433, 0.7095, 0.4408, 0.6894, 0.4428, 0.7497, 0.4167, 0.6711, 0.433, 0.6077, 0.4283, 0.631, 0.4258, 0.6914, 0.4739, 0.7791, 0.4852, 0.779, 0.4852, 0.8006, 0.4739, 0.8007, 0.3559, 0.3271, 0.3672, 0.3288, 0.3661, 0.3518, 0.3549, 0.3499, 0.4334, 0.064, 0.4492, 0.0, 0.4431, 0.02399, 0.4411, 0.08417, 0.04995, 0.868, 0.03362, 0.8048, 0.04274, 0.7845, 0.04522, 0.8448, 0.3619, 0.4893, 0.3566, 0.491, 0.3571, 0.4795, 0.3624, 0.4778, 0.2852, 0.2465, 0.28, 0.249, 0.28, 0.2374, 0.2852, 0.2349, 0.04522, 0.8448, 0.04274, 0.7845, 0.04995, 0.6969, 0.04865, 0.7967, 0.3445, 0.1465, 0.3332, 0.1484, 0.3311, 0.1002, 0.3426, 0.1038, 0.1691, 0.8637, 0.1804, 0.8638, 0.1804, 0.9522, 0.1691, 0.9466, 0.4428, 0.7497, 0.4408, 0.6894, 0.4489, 0.6077, 0.4465, 0.7072, 0.4258, 0.6914, 0.4283, 0.631, 0.4318, 0.6791, 0.433, 0.779, 0.4739, 0.8007, 0.4852, 0.8006, 0.4852, 0.8835, 0.4739, 0.8891, 0.3349, 0.007305, 0.3342, 0.09488, 0.3311, 0.1002, 0.3318, 0.0, 0.3559, 0.4034, 0.3566, 0.491, 0.3535, 0.4983, 0.3527, 0.3981, 0.3395, 0.09654, 0.3402, 0.008963, 0.3434, 0.003617, 0.3426, 0.1038, 0.3619, 0.4893, 0.3612, 0.4018, 0.3643, 0.3945, 0.3651, 0.4947, 0.3612, 0.4018, 0.3559, 0.4034, 0.3527, 0.3981, 0.3643, 0.3945, 0.3566, 0.491, 0.3619, 0.4893, 0.3651, 0.4947, 0.3535, 0.4983, 0.3402, 0.008963, 0.3349, 0.007305, 0.3318, 0.0, 0.3434, 0.003617, 0.3342, 0.09488, 0.3395, 0.09654, 0.3426, 0.1038, 0.3311, 0.1002, 0.3347, 0.1064, 0.3354, 0.01881, 0.3407, 0.02047, 0.34, 0.108, 0.3571, 0.4795, 0.3564, 0.3919, 0.3617, 0.3903, 0.3624, 0.4778, 0.1288, 0.6595, 0.1288, 0.7468, 0.1276, 0.7353, 0.1276, 0.648, 0.2215, 0.6039, 0.2215, 0.5169, 0.2228, 0.5054, 0.2228, 0.5924, 0.3349, 0.007305, 0.3402, 0.008963, 0.3407, 0.02047, 0.3354, 0.01881, 0.2852, 0.2349, 0.2904, 0.2374, 0.2904, 0.249, 0.2852, 0.2465, 0.1276, 0.8456, 0.1276, 0.7583, 0.1288, 0.7468, 0.1288, 0.834, 0.2227, 0.7683, 0.2227, 0.8552, 0.2215, 0.8438, 0.2215, 0.7568, 0.3035, 0.1594, 0.2897, 0.1594, 0.2438, 0.1258, 0.3182, 0.1512, 0.03213, 0.4115, 0.07269, 0.4027, 0.07272, 0.4143, 0.03216, 0.4231, 0.02838, 0.4108, 0.01461, 0.4108, 9.016e-09, 0.4024, 0.0743, 0.3773, 0.4506, 0.2638, 0.4506, 0.3927, 0.4359, 0.4039, 0.4359, 0.2527, 0.2073, 0.8943, 0.2073, 0.7653, 0.2211, 0.7653, 0.2211, 0.8943, 0.2897, 0.1594, 0.3035, 0.1594, 0.3035, 0.1758, 0.2897, 0.1758, 0.4845, 0.2527, 0.4845, 0.3816, 0.4763, 0.3816, 0.4763, 0.2527, 0.486, 0.1016, 0.486, 0.2305, 0.4778, 0.2305, 0.4778, 0.1016, 0.455, 0.1013, 0.455, 0.0002738, 0.4678, 0.0, 0.4678, 0.1016, 0.3024, 0.8782, 0.3024, 0.7912, 0.3057, 0.7702, 0.3057, 0.8991, 0.2859, 0.1599, 0.2454, 0.1512, 0.2438, 0.1258, 0.2897, 0.1594, 0.07269, 0.4027, 0.03213, 0.4115, 0.02838, 0.4108, 0.0743, 0.3773, 0.498, 0.4664, 0.498, 0.5334, 0.4931, 0.5324, 0.4931, 0.4654, 0.1473, 0.8996, 0.1473, 0.9866, 0.1415, 0.9866, 0.1415, 0.8996, 0.2454, 0.1512, 0.2859, 0.1599, 0.2859, 0.1715, 0.2454, 0.1628, 0.455, 0.0002738, 0.455, 0.1013, 0.4492, 0.1013, 0.4492, 0.0002742, 0.2265, 0.6631, 0.2265, 0.7477, 0.2228, 0.7559, 0.2228, 0.6549, 0.2595, 0.742, 0.2595, 0.6688, 0.2632, 0.662, 0.2632, 0.7489, 0.2595, 0.6688, 0.2265, 0.6631, 0.2228, 0.6549, 0.2632, 0.662, 0.2265, 0.7477, 0.2595, 0.742, 0.2632, 0.7489, 0.2228, 0.7559, 0.2632, 0.9351, 0.2632, 0.8882, 0.2802, 0.8846, 0.2802, 0.9315, 0.3345, 0.9914, 0.3345, 0.9068, 0.3394, 0.9068, 0.3394, 0.9914, 0.4921, 0.2379, 0.4921, 0.1709, 0.497, 0.1699, 0.497, 0.2369, 0.0284, 0.8788, 0.0284, 0.8056, 0.03329, 0.8056, 0.03329, 0.8788, 0.3904, 0.1517, 0.3904, 0.2119, 0.3855, 0.2241, 0.3855, 0.1394, 0.4136, 0.2078, 0.4136, 0.1558, 0.4185, 0.1452, 0.4185, 0.2184, 0.4136, 0.1558, 0.3904, 0.1517, 0.3855, 0.1394, 0.4185, 0.1452, 0.3904, 0.2119, 0.4136, 0.2078, 0.4185, 0.2184, 0.3855, 0.2241, 0.09834, 0.9735, 0.09834, 0.9374, 0.1117, 0.9346, 0.1117, 0.9707, 0.4337, 0.8793, 0.4337, 0.9394, 0.4167, 0.9394, 0.4167, 0.8793, 0.3978, 0.4609, 0.3978, 0.414, 0.4148, 0.4176, 0.4148, 0.4645, 0.2843, 0.5004, 0.2843, 0.4483, 0.3013, 0.4483, 0.3013, 0.5004, 0.186, 0.88, 0.186, 0.9281, 0.1833, 0.9341, 0.1833, 0.874, 0.2038, 0.9251, 0.2038, 0.8831, 0.2065, 0.8781, 0.2065, 0.9301, 0.2038, 0.8831, 0.186, 0.88, 0.1833, 0.874, 0.2065, 0.8781, 0.186, 0.9281, 0.2038, 0.9251, 0.2065, 0.9301, 0.1833, 0.9341, 0.2451, 0.9314, 0.2451, 0.8894, 0.2629, 0.8864, 0.2629, 0.9345, 0.1967, 0.9341, 0.1967, 0.9761, 0.1833, 0.9761, 0.1833, 0.9341, 0.2766, 0.9378, 0.2766, 0.9739, 0.2632, 0.9712, 0.2632, 0.9351, 0.4489, 0.7733, 0.4489, 0.7252, 0.4623, 0.7252, 0.4623, 0.7733, 0.05271, 0.56, 0.06995, 0.56, 0.07391, 0.5783, 1.127e-08, 0.5539, 0.05271, 0.4371, 0.05271, 0.56, 1.127e-08, 0.5539, 0.0, 0.4524, 0.004138, 0.2515, 0.02136, 0.2515, 0.0743, 0.2757, 0.0, 0.2513, 0.06995, 0.56, 0.06995, 0.4371, 0.07391, 0.4271, 0.07391, 0.5783, 0.2979, 0.8875, 0.2896, 0.8875, 0.2896, 0.8875, 0.2979, 0.8875, 0.2331, 0.4525, 0.2331, 0.3265, 0.2442, 0.3783, 0.2442, 0.487, 0.02136, 0.2515, 0.004138, 0.2515, 0.004138, 2.999e-05, 0.02136, 0.0, 0.3519, 0.0, 0.3691, 2.019e-05, 0.3691, 0.2515, 0.3519, 0.2515, 0.2739, 0.3265, 0.2331, 0.3265, 0.2228, 0.2527, 0.2843, 0.2527, 0.2331, 0.4525, 0.2739, 0.4525, 0.2843, 0.5037, 0.2228, 0.5037, 0.2739, 0.4525, 0.2739, 0.3265, 0.2843, 0.2527, 0.2843, 0.5037, 0.2331, 0.3265, 0.2331, 0.4525, 0.2228, 0.5037, 0.2228, 0.2527, 0.1288, 0.648, 0.0743, 0.648, 0.0743, 0.5054, 0.1288, 0.5054, 0.4569, 0.8604, 0.4569, 0.779, 0.4739, 0.801, 0.4739, 0.8383, 0.2739, 0.3265, 0.2739, 0.4525, 0.2628, 0.487, 0.2628, 0.3783, 0.2442, 0.3783, 0.2331, 0.3265, 0.2331, 0.2782, 0.2442, 0.3299, 0.08794, 0.8742, 0.09746, 0.8742, 0.09746, 0.9829, 0.08794, 0.9829, 0.45, 0.6077, 0.4313, 0.6077, 0.4359, 0.4654, 0.4454, 0.4654, 0.1288, 0.5055, 0.1833, 0.5054, 0.1833, 0.648, 0.1288, 0.648, 0.1288, 0.7575, 0.1475, 0.7575, 0.1429, 0.8996, 0.1334, 0.8996, 0.2331, 0.2782, 0.2739, 0.2782, 0.2628, 0.3299, 0.2442, 0.3299, 0.2983, 0.5037, 0.3088, 0.5037, 0.3088, 0.6332, 0.2983, 0.6332, 0.2739, 0.3265, 0.2628, 0.3783, 0.2628, 0.3299, 0.2739, 0.2782, 0.3736, 0.4645, 0.3736, 0.3831, 0.3978, 0.3831, 0.3978, 0.4645, 0.2483, 0.3701, 0.2588, 0.3701, 0.2628, 0.3783, 0.2442, 0.3783, 0.2588, 0.3381, 0.2483, 0.3381, 0.2442, 0.3299, 0.2628, 0.3299, 0.2483, 0.3381, 0.2483, 0.3701, 0.2442, 0.3783, 0.2442, 0.3299, 0.2588, 0.3701, 0.2588, 0.3381, 0.2628, 0.3299, 0.2628, 0.3783, 0.4221, 0.1387, 0.4326, 0.1387, 0.4326, 0.1708, 0.4221, 0.1707, 0.2468, 0.757, 0.2629, 0.7559, 0.2629, 0.8853, 0.2468, 0.8864, 0.4759, 0.737, 0.4654, 0.737, 0.4654, 0.6077, 0.4759, 0.6077, 0.4569, 0.9094, 0.4408, 0.9083, 0.4408, 0.779, 0.4569, 0.7801, 0.1684, 0.9843, 0.1684, 0.8966, 0.1689, 0.8954, 0.1689, 0.9853, 0.3673, 0.9474, 0.3673, 0.8591, 0.3679, 0.858, 0.3679, 0.9485, 0.1643, 0.9004, 0.1614, 0.9806, 0.1608, 0.9814, 0.1638, 0.8997, 0.3603, 0.8628, 0.3632, 0.9436, 0.3627, 0.9443, 0.3597, 0.862, 0.1614, 0.9806, 0.1684, 0.9843, 0.1689, 0.9853, 0.1608, 0.9814, 0.1684, 0.8966, 0.1643, 0.9004, 0.1638, 0.8997, 0.1689, 0.8954, 0.3632, 0.9436, 0.3673, 0.9474, 0.3679, 0.9485, 0.3627, 0.9443, 0.3673, 0.8591, 0.3603, 0.8628, 0.3597, 0.862, 0.3679, 0.858, 0.1681, 0.876, 0.1681, 0.9638, 0.1611, 0.9601, 0.164, 0.8799, 0.3671, 0.8796, 0.3671, 0.9679, 0.363, 0.9641, 0.3601, 0.8833, 0.4673, 0.5649, 0.4727, 0.4654, 0.4781, 0.4828, 0.4727, 0.5824, 0.1224, 0.9943, 0.1224, 0.89, 0.1281, 0.8729, 0.1281, 0.9772, 0.4021, 0.2446, 0.3979, 0.2483, 0.3979, 0.2277, 0.4021, 0.2241, 0.1684, 0.9843, 0.1614, 0.9806, 0.1611, 0.9601, 0.1681, 0.9638, 0.492, 0.6077, 0.492, 0.7079, 0.4857, 0.724, 0.4857, 0.6239, 0.4759, 0.7116, 0.4808, 0.6077, 0.4857, 0.6258, 0.4808, 0.7296, 0.2457, 0.03907, 0.2457, 0.1076, 0.2438, 0.1258, 0.2438, 0.02426, 0.07234, 0.3591, 0.07234, 0.2906, 0.0743, 0.2757, 0.0743, 0.3773, 0.2489, 0.09352, 0.2489, 0.05027, 0.2509, 0.04924, 0.2509, 0.09437, 0.06915, 0.3018, 0.06915, 0.345, 0.06718, 0.3459, 0.06718, 0.3007, 0.2489, 0.05027, 0.2457, 0.03907, 0.2438, 0.02426, 0.2509, 0.04924, 0.2457, 0.1076, 0.2489, 0.09352, 0.2509, 0.09437, 0.2438, 0.1258, 0.06915, 0.345, 0.07234, 0.3591, 0.0743, 0.3773, 0.06718, 0.3459, 0.07234, 0.2906, 0.06915, 0.3018, 0.06718, 0.3007, 0.0743, 0.2757, 0.4936, 0.31, 0.4936, 0.2668, 0.4968, 0.2527, 0.4968, 0.3212, 0.4707, 0.9148, 0.4707, 0.8716, 0.4739, 0.8604, 0.4739, 0.9289, 0.489, 0.06852, 0.489, 1.352e-08, 0.497, 0.0, 0.497, 0.06852, 0.492, 0.6193, 0.492, 0.6077, 0.5, 0.6077, 0.5, 0.6193, 0.4985, 0.437, 0.4985, 0.4507, 0.4905, 0.4507, 0.4905, 0.437, 0.492, 0.6625, 0.492, 0.6193, 0.5, 0.6193, 0.5, 0.6625, 0.4932, 0.8938, 0.4932, 0.9623, 0.4852, 0.9623, 0.4852, 0.8938, 0.492, 0.6761, 0.492, 0.6625, 0.5, 0.6625, 0.5, 0.6761, 0.2376, 0.9343, 0.2375, 0.8788, 0.2396, 0.8745, 0.2398, 0.9387, 0.2251, 0.8788, 0.2249, 0.9343, 0.2228, 0.9387, 0.2229, 0.8745, 0.2249, 0.9343, 0.2376, 0.9343, 0.2398, 0.9387, 0.2228, 0.9387, 0.2375, 0.8788, 0.2251, 0.8788, 0.2229, 0.8745, 0.2396, 0.8745, 0.1413, 0.8996, 0.1415, 0.9551, 0.1288, 0.9551, 0.1289, 0.8996, 0.4936, 0.3772, 0.4936, 0.3217, 0.4966, 0.3212, 0.4966, 0.3768, 0.414, 0.2241, 0.414, 0.2489, 0.4109, 0.2489, 0.4109, 0.2241, 0.4305, 0.995, 0.4305, 0.9394, 0.4336, 0.9396, 0.4336, 0.9952, 0.4622, 0.3636, 0.4622, 0.2603, 0.4647, 0.2527, 0.4647, 0.3713, 0.4531, 0.2677, 0.4531, 0.3562, 0.4506, 0.3597, 0.4506, 0.2642, 0.4531, 0.3562, 0.4622, 0.3636, 0.4647, 0.3713, 0.4506, 0.3597, 0.4622, 0.2603, 0.4531, 0.2677, 0.4506, 0.2642, 0.4647, 0.2527, 0.3908, 0.8829, 0.3908, 0.9714, 0.3817, 0.9788, 0.3817, 0.8755, 0.2802, 0.9879, 0.2802, 0.8846, 0.2848, 0.8846, 0.2848, 0.9879, 0.2983, 0.6543, 0.2983, 0.6351, 0.3029, 0.6332, 0.3029, 0.6524, 0.2181, 0.9827, 0.2181, 0.8943, 0.2227, 0.8943, 0.2227, 0.9827, 0.4064, 0.1167, 0.4064, 0.03529, 0.4098, 0.03135, 0.4098, 0.1394, 0.3959, 0.6429, 0.3959, 0.7243, 0.3924, 0.747, 0.3924, 0.639, 0.389, 0.01291, 0.389, 0.06542, 0.3855, 0.06766, 0.3855, 0.0, 0.4132, 0.6731, 0.4132, 0.6206, 0.4167, 0.6077, 0.4167, 0.6754, 0.4132, 0.6206, 0.3959, 0.6429, 0.3924, 0.639, 0.4167, 0.6077, 0.3959, 0.7243, 0.4132, 0.6731, 0.4167, 0.6754, 0.3924, 0.747, 0.4064, 0.03529, 0.389, 0.01291, 0.3855, 0.0, 0.4098, 0.03135, 0.389, 0.06542, 0.4064, 0.1167, 0.4098, 0.1394, 0.3855, 0.06766, 0.45, 0.569, 0.45, 0.4877, 0.4673, 0.4654, 0.4673, 0.5179, 0.4666, 0.1239, 0.4666, 0.2053, 0.4492, 0.1541, 0.4492, 0.1016, 0.4439, 0.1708, 0.4439, 0.2519, 0.4221, 0.2527, 0.4221, 0.1715, 0.09834, 0.7655, 0.09612, 0.8186, 0.0743, 0.8219, 0.07653, 0.7688, 0.2051, 0.8209, 0.2073, 0.874, 0.1855, 0.8707, 0.1833, 0.8176, 0.2073, 0.7686, 0.2051, 0.8209, 0.1833, 0.8176, 0.1855, 0.7653, 0.07199, 0.8566, 0.07199, 0.9378, 0.05012, 0.937, 0.05012, 0.8558, 0.2851, 0.8966, 0.3022, 0.8964, 0.3022, 0.9416, 0.2851, 0.9418, 0.4889, 0.4691, 0.4889, 0.5803, 0.4872, 0.584, 0.4872, 0.4654, 0.4914, 0.5803, 0.4914, 0.4691, 0.4931, 0.4654, 0.4931, 0.584, 0.4914, 0.4691, 0.4889, 0.4691, 0.4872, 0.4654, 0.4931, 0.4654, 0.4889, 0.5803, 0.4914, 0.5803, 0.4931, 0.584, 0.4872, 0.584, 0.4184, 0.2355, 0.4184, 0.2477, 0.417, 0.2363, 0.417, 0.2241, 0.2851, 0.7735, 0.2851, 0.8846, 0.2632, 0.8846, 0.2632, 0.7735, 0.04744, 0.9145, 0.04993, 0.9119, 0.04993, 0.9558, 0.04769, 0.9331, 0.3399, 0.4483, 0.2843, 0.4483, 0.2843, 0.4296, 0.3399, 0.4296, 0.287, 0.4242, 0.3371, 0.4242, 0.3399, 0.4296, 0.2843, 0.4296, 0.3371, 0.4121, 0.287, 0.4121, 0.2843, 0.4067, 0.3399, 0.4067, 0.287, 0.4121, 0.287, 0.4242, 0.2843, 0.4296, 0.2843, 0.4067, 0.3371, 0.4242, 0.3371, 0.4121, 0.3399, 0.4067, 0.3399, 0.4296, 0.4963, 0.779, 0.4972, 0.7879, 0.4967, 0.8203, 0.4958, 0.8214, 0.2227, 0.6566, 0.2227, 0.7568, 0.2169, 0.7568, 0.2169, 0.6566, 0.4201, 0.2371, 0.4201, 0.2249, 0.4215, 0.2136, 0.4215, 0.2258, 0.287, 0.4121, 0.3371, 0.4121, 0.3371, 0.4237, 0.287, 0.4237, 0.3, 0.4343, 0.3241, 0.4343, 0.3371, 0.4358, 0.287, 0.4358, 0.3241, 0.4253, 0.3, 0.4253, 0.287, 0.4237, 0.3371, 0.4237, 0.3, 0.4253, 0.3, 0.4343, 0.287, 0.4358, 0.287, 0.4237, 0.3241, 0.4343, 0.3241, 0.4253, 0.3371, 0.4237, 0.3371, 0.4358, 0.4958, 0.8214, 0.4967, 0.8203, 0.4967, 0.9185, 0.4959, 0.9308, 0.3241, 0.4343, 0.3, 0.4343, 0.3, 0.3921, 0.3241, 0.3921, 0.4958, 0.952, 0.4949, 0.9609, 0.4943, 0.9185, 0.4953, 0.9195, 0.3683, 0.6077, 0.3924, 0.6077, 0.3924, 0.6401, 0.3683, 0.6401, 0.3241, 0.2828, 0.3, 0.2828, 0.3, 0.2527, 0.3241, 0.2527, 0.3241, 0.3921, 0.3, 0.3921, 0.3, 0.2828, 0.3241, 0.2828, 0.4953, 0.9195, 0.4943, 0.9185, 0.4945, 0.8091, 0.4952, 0.8214, 0.3683, 0.6401, 0.3924, 0.6401, 0.3924, 0.7382, 0.3683, 0.7382, 0.0, 0.0, 0.0, 0.0, 0.0, 0.0, 0.0, 0.0, 0.4952, 0.8214, 0.4945, 0.8091, 0.495, 0.779, 0.4958, 0.7913, 0.3683, 0.7382, 0.3924, 0.7382, 0.3924, 0.7683, 0.3683, 0.7683, 0.4959, 0.9308, 0.4967, 0.9185, 0.4972, 0.9486, 0.4964, 0.9609, 0.4616, 0.3713, 0.4648, 0.382, 0.4704, 0.423, 0.4666, 0.4072, 0.2999, 0.2471, 0.2999, 0.2349, 0.301, 0.2349, 0.301, 0.2471, 0.0, 0.0, 0.0, 0.0, 0.0, 0.0, 0.0, 0.0, 0.2999, 0.2349, 0.2999, 0.2472, 0.2989, 0.2472, 0.2989, 0.2349, 0.3597, 0.8886, 0.3559, 0.9045, 0.3559, 0.8781, 0.3597, 0.8622, 0.1224, 0.9346, 0.09834, 0.9346, 0.09834, 0.8975, 0.1224, 0.8975, 0.3541, 0.9297, 0.351, 0.9405, 0.3559, 0.9045, 0.3597, 0.8886, 0.4165, 0.9329, 0.3924, 0.933, 0.3924, 0.8905, 0.4164, 0.8904, 0.3597, 0.8622, 0.3559, 0.8781, 0.3508, 0.8723, 0.3533, 0.858, 0.4164, 0.8904, 0.3924, 0.8905, 0.3924, 0.8656, 0.4165, 0.8657, 0.4666, 0.4072, 0.4704, 0.423, 0.4704, 0.4494, 0.4666, 0.4335, 0.1224, 0.8975, 0.09834, 0.8975, 0.09837, 0.873, 0.1224, 0.8729, 0.4615, 0.4394, 0.464, 0.4537, 0.4602, 0.4535, 0.4593, 0.4448, 0.4156, 0.933, 0.4156, 0.981, 0.4088, 0.981, 0.4088, 0.933, 0.4666, 0.4335, 0.4704, 0.4494, 0.464, 0.4537, 0.4615, 0.4394, 0.07423, 0.9378, 0.07423, 0.9859, 0.06844, 0.9859, 0.06843, 0.9378, 0.3495, 0.8582, 0.3486, 0.8669, 0.3399, 0.8793, 0.3408, 0.8706, 0.06843, 0.9378, 0.06844, 0.9859, 0.0653, 0.9858, 0.0653, 0.9378, 0.3533, 0.858, 0.3508, 0.8723, 0.3486, 0.8669, 0.3495, 0.8582, 0.4088, 0.933, 0.4088, 0.981, 0.4053, 0.981, 0.4053, 0.933, 0.07417, 0.815, 0.05012, 0.8149, 0.05015, 0.7759, 0.0742, 0.776, 0.2228, 0.9867, 0.2228, 0.9387, 0.2317, 0.9387, 0.2317, 0.9867, 0.4593, 0.4448, 0.4602, 0.4535, 0.4515, 0.4412, 0.4506, 0.4325, 0.4167, 0.9875, 0.4167, 0.9395, 0.4254, 0.9394, 0.4254, 0.9875, 0.07423, 0.8558, 0.05019, 0.8557, 0.05012, 0.8149, 0.07417, 0.815, 0.0, 0.0, 0.0, 0.0, 0.0, 0.0, 0.0, 0.0, 0.0, 0.0, 0.0, 0.0, 0.0, 0.0, 0.0, 0.0, 0.0, 0.0, 0.0, 0.0, 0.0, 0.0, 0.0, 0.0, 0.0, 0.0, 0.0, 0.0, 0.0, 0.0, 0.0, 0.0, 0.4167, 0.7791, 0.4408, 0.779, 0.4407, 0.8204, 0.4167, 0.8205, 0.07056, 0.5833, 0.07423, 0.5783, 0.06644, 0.622, 0.06276, 0.627, 0.4221, 0.4121, 0.4184, 0.4071, 0.4105, 0.3634, 0.4142, 0.3684, 0.058, 0.6749, 0.06168, 0.6699, 0.05894, 0.6915, 0.05526, 0.6965, 0.4167, 0.8205, 0.4407, 0.8204, 0.4408, 0.8603, 0.4167, 0.8604, 0.06276, 0.627, 0.06644, 0.622, 0.06168, 0.6699, 0.058, 0.6749, 0.4142, 0.3684, 0.4105, 0.3634, 0.4057, 0.3155, 0.4094, 0.3205, 0.07422, 0.7575, 0.05017, 0.7574, 0.05019, 0.7369, 0.07423, 0.7372, 0.4094, 0.3205, 0.4057, 0.3155, 0.403, 0.2939, 0.4067, 0.2989, 0.0742, 0.776, 0.05015, 0.7759, 0.05017, 0.7574, 0.07422, 0.7575, 0.4167, 0.8604, 0.4408, 0.8603, 0.4408, 0.8792, 0.4167, 0.8793, 0.1117, 0.9827, 0.1117, 0.9346, 0.1215, 0.9417, 0.1215, 0.9754, 0.3013, 0.4964, 0.3013, 0.4483, 0.3087, 0.4483, 0.3087, 0.4964, 0.05526, 0.6965, 0.05894, 0.6915, 0.0601, 0.7095, 0.05343, 0.7231, 0.4067, 0.2989, 0.403, 0.2939, 0.4012, 0.2675, 0.4078, 0.281, 0.06503, 0.7108, 0.0697, 0.7013, 0.07423, 0.7274, 0.06956, 0.7369, 0.05343, 0.7231, 0.0601, 0.7095, 0.0697, 0.7013, 0.06503, 0.7108, 0.4078, 0.281, 0.4012, 0.2675, 0.4127, 0.2796, 0.4174, 0.2891, 0.4759, 0.7777, 0.4759, 0.7296, 0.4885, 0.7369, 0.4885, 0.7705, 0.2918, 0.9418, 0.2918, 0.9755, 0.2851, 0.9755, 0.2851, 0.9419, 0.4174, 0.2891, 0.4127, 0.2796, 0.4174, 0.2527, 0.4221, 0.2622, 0.2577, 0.9441, 0.2577, 0.9778, 0.2451, 0.9682, 0.2451, 0.9345, 0.3924, 0.9766, 0.3924, 0.9429, 0.4053, 0.933, 0.4053, 0.9666, 0.245, 0.8708, 0.245, 0.7595, 0.2468, 0.7559, 0.2468, 0.8745, 0.2246, 0.7595, 0.2246, 0.8708, 0.2228, 0.8745, 0.2228, 0.7559, 0.245, 0.7595, 0.2246, 0.7595, 0.2228, 0.7559, 0.2468, 0.7559, 0.2246, 0.8708, 0.245, 0.8708, 0.2468, 0.8745, 0.2228, 0.8745, 0.243, 0.7634, 0.243, 0.867, 0.2265, 0.867, 0.2265, 0.7634, 0.2246, 0.7595, 0.245, 0.7595, 0.245, 0.7595, 0.2246, 0.7595, 0.245, 0.7595, 0.245, 0.8708, 0.245, 0.8708, 0.245, 0.7595, 0.245, 0.8708, 0.2246, 0.8708, 0.2246, 0.8708, 0.245, 0.8708, 0.243, 0.867, 0.243, 0.7634, 0.245, 0.7595, 0.245, 0.8708, 0.2265, 0.7634, 0.2265, 0.867, 0.2246, 0.8708, 0.2246, 0.7595, 0.243, 0.7634, 0.2265, 0.7634, 0.2246, 0.7595, 0.245, 0.7595, 0.2265, 0.867, 0.243, 0.867, 0.245, 0.8708, 0.2246, 0.8708, 0.1505, 0.3743, 0.1505, 0.4357, 0.1493, 0.4383, 0.1493, 0.3717, 0.1558, 0.4357, 0.1558, 0.3743, 0.157, 0.3717, 0.157, 0.4383, 0.1558, 0.3743, 0.1505, 0.3743, 0.1493, 0.3717, 0.157, 0.3717, 0.1505, 0.4357, 0.1558, 0.4357, 0.157, 0.4383, 0.1493, 0.4383, 0.1505, 0.4357, 0.1505, 0.3743, 0.1558, 0.3743, 0.1558, 0.4357, 0.1505, 0.4357, 0.1505, 0.3743, 0.1505, 0.3743, 0.1505, 0.4357, 0.1558, 0.4357, 0.1505, 0.4357, 0.1505, 0.4357, 0.1558, 0.4357, 0.1558, 0.3743, 0.1558, 0.4357, 0.1558, 0.4357, 0.1558, 0.3743, 0.1988, 0.9384, 0.1988, 0.9929, 0.1967, 0.9971, 0.1967, 0.9342, 0.2022, 0.9928, 0.2022, 0.9384, 0.2043, 0.9341, 0.2043, 0.9971, 0.1988, 0.9929, 0.2022, 0.9928, 0.2043, 0.9971, 0.1967, 0.9971, 0.2022, 0.9384, 0.1988, 0.9384, 0.1967, 0.9342, 0.2043, 0.9341, 0.2022, 0.9928, 0.1988, 0.9929, 0.1988, 0.9929, 0.2022, 0.9928, 0.2022, 0.9384, 0.2022, 0.9928, 0.2022, 0.9928, 0.2022, 0.9384, 0.2022, 0.9928, 0.1988, 0.9929, 0.1988, 0.9929, 0.2022, 0.9928, 0.1988, 0.9929, 0.1988, 0.9384, 0.1988, 0.9384, 0.1988, 0.9929, 0.1988, 0.9929, 0.1988, 0.9384, 0.2022, 0.9384, 0.2022, 0.9928, 0.1988, 0.9929, 0.1988, 0.9384, 0.1988, 0.9384, 0.1988, 0.9929, 0.1988, 0.9384, 0.2022, 0.9384, 0.2022, 0.9384, 0.1988, 0.9384, 0.2022, 0.9384, 0.2022, 0.9928, 0.2022, 0.9928, 0.2022, 0.9384, 0.2979, 0.7824, 0.2896, 0.7824, 0.2851, 0.7735, 0.3024, 0.7735, 0.2979, 0.8875, 0.2979, 0.7824, 0.3024, 0.7735, 0.3024, 0.8964, 0.2896, 0.8875, 0.2979, 0.8875, 0.3024, 0.8964, 0.2851, 0.8964, 0.2896, 0.7824, 0.2896, 0.8875, 0.2851, 0.8964, 0.2851, 0.7735, 0.2979, 0.7824, 0.2979, 0.8875, 0.2896, 0.8875, 0.2896, 0.7824, 0.2896, 0.7824, 0.2979, 0.7824, 0.2979, 0.7824, 0.2896, 0.7824, 0.2896, 0.8875, 0.2896, 0.7824, 0.2896, 0.7824, 0.2896, 0.8875, 0.2979, 0.8601, 0.2979, 0.8098, 0.2979, 0.8098, 0.2979, 0.8601, 0.2979, 0.8601, 0.2979, 0.8098, 0.2979, 0.7824, 0.2979, 0.8875, 0.2979, 0.8098, 0.2979, 0.8601, 0.2979, 0.8875, 0.2979, 0.7824, 0.2979, 0.8601, 0.2979, 0.8601, 0.2979, 0.8875, 0.2979, 0.8875, 0.2979, 0.8098, 0.2979, 0.8098, 0.2979, 0.7824, 0.2979, 0.7824, 0.2979, 0.8098, 0.2979, 0.8601, 0.2979, 0.8601, 0.2979, 0.8098, 0.2979, 0.8601, 0.2979, 0.8601, 0.2979, 0.8601, 0.2979, 0.8601, 0.2979, 0.8098, 0.2979, 0.8601, 0.2979, 0.8601, 0.2979, 0.8098, 0.2979, 0.8098, 0.2979, 0.8098, 0.2979, 0.8098, 0.2979, 0.8098])
me_cube_001.materials.append(mat_material_001)
me_cube_001.use_remesh_fix_poles = True
me_cube_001.use_remesh_preserve_attributes = False
me_cube_001.use_mirror_vertex_groups = False
me_cube_001.update()
me_cube_002 = bpy.data.meshes.new('Cube.002')
me_cube_002.from_pydata([(-1.0, -1.0, -1.0), (-1.0, -1.0, 1.0), (-1.0, 1.0, -1.0), (-1.0, 1.0, 1.0), (1.0, -1.0, -1.0), (1.0, -1.0, 1.0), (1.0, 1.0, -1.0), (1.0, 1.0, 1.0)], [], [(0, 1, 3, 2), (2, 3, 7, 6), (6, 7, 5, 4), (4, 5, 1, 0), (2, 6, 4, 0), (7, 3, 1, 5)])
_uv = me_cube_002.uv_layers.new(name='UVMap')
_uv.uv.foreach_set('vector', [0.375, 0.0, 0.625, 0.0, 0.625, 0.25, 0.375, 0.25, 0.375, 0.25, 0.625, 0.25, 0.625, 0.5, 0.375, 0.5, 0.375, 0.5, 0.625, 0.5, 0.625, 0.75, 0.375, 0.75, 0.375, 0.75, 0.625, 0.75, 0.625, 1.0, 0.375, 1.0, 0.125, 0.5, 0.375, 0.5, 0.375, 0.75, 0.125, 0.75, 0.625, 0.5, 0.875, 0.5, 0.875, 0.75, 0.625, 0.75])
me_cube_002.materials.append(mat_material_011)
me_cube_002.use_remesh_fix_poles = True
me_cube_002.use_remesh_preserve_attributes = False
me_cube_002.use_mirror_vertex_groups = False
me_cube_002.update()

# ---- objects
ob_model = bpy.data.objects.new('model', me_cube_001)
ob_cube_001 = bpy.data.objects.new('Cube.001', me_cube_002)

# ---- transforms, parenting, visibility, modifiers, constraints
ob_model.location = (0.0, 0.0, 0.0)
ob_model.lineart.crease_threshold = 0.0
ob_cube_001.parent = ob_model
ob_cube_001.location = (0.1344, -2.211, 0.02392)
ob_cube_001.scale = (-0.1238, -3.484, -0.2199)
ob_cube_001.lineart.crease_threshold = 0.0

# ---- collection membership
col_collection.objects.link(ob_model)
col_collection.objects.link(ob_cube_001)

# ---- scene / render settings (as saved in the file)
scene.frame_start = 1; scene.frame_end = 250; scene.frame_set(1)
scene.render.engine = 'BLENDER_EEVEE_NEXT'
scene.cycles.use_denoising = False
scene.cycles.samples = 128
scene.cycles.sampling_pattern = 'TABULATED_SOBOL'
scene.cycles.use_adaptive_sampling = False
scene.cycles.use_light_tree = False
scene.view_settings.view_transform = 'Filmic'
bpy.context.view_layer.update()

# ---- added for rendering (the .blend has no active camera and no usable light): camera, sun
cam_auto = bpy.data.cameras.new('AutoCamera')
cam_auto.lens = 50.0
cam_auto.sensor_width = 36.0
cam_auto.clip_end = 1000.0
ob_auto_camera = bpy.data.objects.new('AutoCamera', cam_auto)
scene.collection.objects.link(ob_auto_camera)
ob_auto_camera.location = (12.3039, -14.7646, 9.84309)
ob_auto_camera.rotation_euler = (1.09748, -7.21219e-08, 0.694738)
scene.camera = ob_auto_camera
light_auto_sun = bpy.data.lights.new('AutoSun', 'SUN')
light_auto_sun.energy = 3.0
light_auto_sun.angle = 0.0523599
ob_auto_sun = bpy.data.objects.new('AutoSun', light_auto_sun)
scene.collection.objects.link(ob_auto_sun)
ob_auto_sun.rotation_euler = (0.872665, 0.174533, 0.523599)
bpy.context.view_layer.update()
